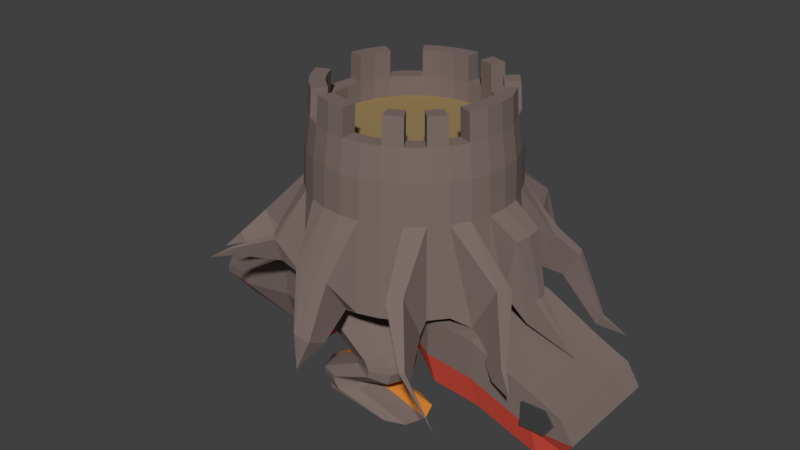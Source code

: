 # Source: Dinosaur_LC_Wood.blend  (saved by Blender 2.78.0; exported with 4.5.12 LTS)
import bpy
from mathutils import Matrix  # noqa: F401  (used for matrix-valued properties, if any)

bpy.ops.wm.read_factory_settings(use_empty=True)
scene = bpy.context.scene
scene.name = 'Scene'

# ---- collections
col_collection_1 = bpy.data.collections.new('Collection 1'); scene.collection.children.link(col_collection_1)

# ---- materials (node trees are filled in below, after node groups)
mat_orange_hide_large_carnivore_wood = bpy.data.materials.new('Orange Hide Large Carnivore Wood')
mat_orange_hide_large_carnivore_wood.alpha_threshold = 0.0
mat_orange_hide_large_carnivore_wood.use_transparent_shadow = False
mat_orange_hide_large_carnivore_wood.diffuse_color = (0.8, 0.288, 0.045, 1.0)
mat_orange_hide_large_carnivore_wood.roughness = 0.5
mat_orange_hide_large_carnivore_wood.specular_intensity = 0.0
mat_red_hide_large_carnivore_wood = bpy.data.materials.new('Red Hide Large Carnivore Wood')
mat_red_hide_large_carnivore_wood.alpha_threshold = 0.0
mat_red_hide_large_carnivore_wood.use_transparent_shadow = False
mat_red_hide_large_carnivore_wood.diffuse_color = (0.8, 0.096, 0.061, 1.0)
mat_red_hide_large_carnivore_wood.roughness = 0.5
mat_red_hide_large_carnivore_wood.specular_intensity = 0.0
mat_eyes_large_carnivore_wood = bpy.data.materials.new('Eyes Large Carnivore Wood')
mat_eyes_large_carnivore_wood.alpha_threshold = 0.0
mat_eyes_large_carnivore_wood.use_transparent_shadow = False
mat_eyes_large_carnivore_wood.diffuse_color = (0.06072, 0.06072, 0.06072, 1.0)
mat_eyes_large_carnivore_wood.roughness = 0.5
mat_green_hide_large_carnivore_wood = bpy.data.materials.new('Green Hide Large Carnivore Wood')
mat_green_hide_large_carnivore_wood.alpha_threshold = 0.0
mat_green_hide_large_carnivore_wood.use_transparent_shadow = False
mat_green_hide_large_carnivore_wood.diffuse_color = (0.08086, 0.281, 0.07478, 1.0)
mat_green_hide_large_carnivore_wood.roughness = 0.5
mat_green_hide_large_carnivore_wood.specular_intensity = 0.1
mat_green_hide_large_carnivore_wood.line_color = (0.0, 0.0, 0.0, 1.0)
mat_paler_hide_large_carnivore_wood = bpy.data.materials.new('Paler Hide Large Carnivore Wood')
mat_paler_hide_large_carnivore_wood.alpha_threshold = 0.0
mat_paler_hide_large_carnivore_wood.use_transparent_shadow = False
mat_paler_hide_large_carnivore_wood.diffuse_color = (0.1126, 0.448, 0.1624, 1.0)
mat_paler_hide_large_carnivore_wood.roughness = 0.5
mat_paler_hide_large_carnivore_wood.specular_intensity = 0.1
mat_underbelly_large_carnivore_wood = bpy.data.materials.new('Underbelly Large Carnivore Wood')
mat_underbelly_large_carnivore_wood.alpha_threshold = 0.0
mat_underbelly_large_carnivore_wood.use_transparent_shadow = False
mat_underbelly_large_carnivore_wood.diffuse_color = (0.5825, 0.8, 0.7083, 1.0)
mat_underbelly_large_carnivore_wood.roughness = 0.5
mat_underbelly_large_carnivore_wood.specular_intensity = 0.1
mat_underbelly__large_carnivore_wood = bpy.data.materials.new('Underbelly  Large Carnivore Wood')
mat_underbelly__large_carnivore_wood.alpha_threshold = 0.0
mat_underbelly__large_carnivore_wood.use_transparent_shadow = False
mat_underbelly__large_carnivore_wood.diffuse_color = (0.2303, 0.5058, 0.8, 1.0)
mat_underbelly__large_carnivore_wood.roughness = 0.5
mat_underbelly__large_carnivore_wood.specular_intensity = 0.1
mat_ironwood__large_carnivore_wood = bpy.data.materials.new('Ironwood  Large Carnivore Wood')
mat_ironwood__large_carnivore_wood.alpha_threshold = 0.0
mat_ironwood__large_carnivore_wood.use_transparent_shadow = False
mat_ironwood__large_carnivore_wood.diffuse_color = (0.208, 0.156, 0.141, 1.0)
mat_ironwood__large_carnivore_wood.specular_color = (1.0, 0.433, 0.302)
mat_ironwood__large_carnivore_wood.roughness = 0.5
mat_ironwood__large_carnivore_wood.specular_intensity = 0.25
mat_chipped_wood_large_carnivore_wood = bpy.data.materials.new('Chipped Wood Large Carnivore Wood')
mat_chipped_wood_large_carnivore_wood.alpha_threshold = 0.0
mat_chipped_wood_large_carnivore_wood.use_transparent_shadow = False
mat_chipped_wood_large_carnivore_wood.diffuse_color = (0.326, 0.228, 0.099, 1.0)
mat_chipped_wood_large_carnivore_wood.roughness = 0.5

# ---- material node trees

# ---- world
world_world = bpy.data.worlds.new('World'); scene.world = world_world
world_world.color = (0.05088, 0.05088, 0.05088)
world_world.use_sun_shadow = False
world_world.sun_shadow_jitter_overblur = 0.0
world_world.cycles.sampling_method = 'MANUAL'

# ---- meshes
me_cube = bpy.data.meshes.new('Cube')
me_cube.from_pydata([(5.855, 4.286, -1.543), (5.846, 5.035, 0.2577), (6.427, 4.127, -1.473), (6.41, 4.878, 0.3267), (6.954, 3.87, -1.359), (6.93, 4.624, 0.4389), (7.416, 3.523, -1.206), (11.31, 0.376, -3.38), (7.385, 4.282, 0.5898), (9.853, -0.1402, -1.374), (9.566, -0.1447, -2.378), (9.853, 0.4874, -1.374), (9.883, 0.1736, -1.383), (9.767, 0.1736, -2.485), (9.566, 0.4919, -2.378), (8.917, 0.6645, -1.179), (9.326, 0.6551, 0.9611), (8.981, 3.037e-07, -1.192), (9.389, 3.001e-07, 0.9476), (2.803, 3.698, 1.692), (2.709, 3.925, -1.792), (2.111, 3.328, 1.692), (1.974, 3.533, -1.792), (1.505, 2.83, 1.692), (1.331, 3.004, -1.792), (1.007, 2.224, 1.692), (0.8022, 2.361, -1.792), (0.6373, 1.532, 1.692), (0.4096, 1.626, -1.792), (0.4095, 0.7808, 1.692), (0.1678, 0.8289, -1.792), (0.3326, 3.865e-06, 1.692), (0.08619, 4.103e-06, -1.792), (0.4095, -0.7808, 1.692), (0.1678, -0.8289, -1.792), (0.6372, -1.532, 1.692), (0.4096, -1.626, -1.792), (1.007, -2.224, 1.692), (0.8022, -2.36, -1.792), (1.505, -2.83, 1.692), (1.331, -3.004, -1.792), (2.111, -3.328, 1.692), (1.974, -3.533, -1.792), (2.803, -3.698, 1.692), (2.709, -3.925, -1.792), (3.554, -3.925, 1.692), (3.506, -4.167, -1.792), (4.335, -4.002, 1.692), (4.335, -4.249, -1.792), (5.116, -3.925, 1.692), (5.164, -4.167, -1.792), (5.867, -3.698, 1.692), (5.961, -3.925, -1.792), (6.559, -3.328, 1.692), (6.695, -3.533, -1.792), (7.165, -2.83, 1.692), (7.339, -3.004, -1.792), (7.663, -2.224, 1.692), (7.868, -2.36, -1.792), (8.033, -1.532, 1.692), (8.26, -1.626, -1.792), (8.26, -0.7808, 1.692), (8.502, -0.8289, -1.792), (8.337, 3.022e-07, 1.692), (8.584, 3.208e-07, -1.792), (8.26, 0.7808, 1.692), (8.502, 0.8289, -1.792), (7.934, 1.573, 1.711), (8.324, 1.564, -1.763), (7.602, 2.283, 1.664), (7.971, 2.317, -1.813), (7.165, 2.83, 1.692), (7.339, 3.004, -1.792), (6.559, 3.328, 1.692), (6.695, 3.533, -1.792), (5.867, 3.698, 1.692), (5.961, 3.925, -1.792), (5.116, 3.925, 1.692), (5.164, 4.167, -1.792), (4.335, 4.002, 1.692), (4.335, 4.249, -1.792), (8.917, -0.6645, -1.179), (9.326, -0.6551, 0.9611), (3.506, 4.167, -1.792), (3.554, 3.925, 1.692), (6.628, 5.711, -1.861), (6.492, 5.398, -2.6), (6.732, 5.332, -2.616), (6.865, 5.645, -1.877), (6.956, 5.224, -2.61), (7.086, 5.539, -1.871), (7.158, 5.08, -2.583), (7.285, 5.397, -1.845), (9.281, 2.578, -1.676), (9.146, 2.906, -1.6), (7.204, 6.037, -3.631), (9.79, 2.938, -0.608), (8.113, 2.461, -1.184), (9.003, 2.504, 0.186), (8.299, 2.008, -1.289), (9.186, 2.058, 0.08199), (9.923, 2.614, -0.6833), (10.99, 2.784, -2.956), (10.73, 2.77, -3.351), (10.94, 2.913, -2.926), (10.68, 2.9, -3.321), (7.269, -4.168, -0.4043), (11.71, 3.336, -3.721), (6.815, -3.644, -2.435), (6.79, -4.521, -0.5788), (7.301, -3.286, -2.258), (9.346, -1.75, -0.4394), (8.393, -1.776, -2.258), (9.602, -1.203, -0.5799), (8.653, -1.221, -2.4), (10.39, -2.502, -2.715), (10.05, -2.508, -3.365), (9.956, -2.706, -3.314), (10.3, -2.697, -2.665), (7.968, -4.944, -3.121), (8.121, -4.832, -3.065), (10.92, -3.052, -3.399), (8.111, -5.109, -2.483), (7.96, -5.219, -2.538), (3.62, -5.092, -0.3821), (3.106, -4.013, -1.734), (3.12, -4.968, -0.2957), (10.36, -6.396, -3.107), (3.612, -4.139, -1.821), (4.139, -5.134, -0.4112), (4.139, -4.181, -1.851), (4.658, -5.092, -0.3821), (4.665, -4.139, -1.821), (4.493, -6.134, -2.225), (4.746, -6.122, -2.202), (4.493, -5.387, -2.614), (4.236, -5.375, -2.591), (4.239, -6.122, -2.202), (3.989, -5.342, -2.524), (3.996, -6.09, -2.136), (4.75, -5.375, -2.591), (-0.7323, 0.4678, 0.01245), (2.911, 4.939, -0.1102), (2.904, 4.41, -1.594), (2.456, 4.81, -0.06098), (2.442, 4.279, -1.544), (2.017, 4.066, -1.463), (2.036, 4.601, 0.01897), (4.252, -6.286, -3.426), (-0.3526, 2.679, 0.1393), (0.374, 2.6, -1.165), (0.1619, 2.181, -1.252), (-0.5524, 2.285, 0.05682), (2.026, 5.501, -2.764), (-0.4086, 0.4678, -1.14), (-0.3736, 0.8483, -1.127), (-0.6994, 0.8262, 0.02516), (-1.375, 3.214, -1.49), (-0.8803, 3.201, -1.995), (-1.463, 3.037, -1.569), (-0.9745, 3.014, -2.08), (-0.5024, -2.177, -1.428), (5.006, 6.486, -1.554), (4.665, 5.449, -0.261), (-1.768, 3.683, -2.382), (-1.793, 0.4982, -0.7057), (-1.56, 0.5056, -1.035), (-1.802, 0.3775, -0.7135), (-1.57, 0.3775, -1.043), (4.665, 4.851, -1.281), (5.041, 4.821, -1.259), (-2.398, 0.5275, -1.378), (5.019, 5.421, -0.2406), (-0.3722, -2.497, -1.318), (-1.037, -2.437, -0.3988), (-1.16, -2.136, -0.5032), (-0.5826, -1.83, -1.497), (-1.235, -1.809, -0.5675), (-1.881, -2.836, -1.435), (-1.636, -2.844, -1.784), (-1.853, -2.959, -1.411), (-1.606, -2.974, -1.758), (-1.807, -3.072, -1.372), (-1.557, -3.094, -1.716), (-0.3402, -4.854, -0.7843), (1.03, -3.987, -0.1162), (0.9566, -3.619, -1.147), (1.227, -3.823, -1.236), (-2.534, -3.285, -2.138), (1.285, -4.179, -0.1996), (-0.3621, -4.744, -1.092), (-0.2641, -4.911, -0.8092), (-0.2813, -4.805, -1.119), (3.566, -3.867, 3.224), (-0.8709, -5.484, -1.146), (2.826, -3.642, 3.224), (2.145, -3.278, 3.224), (4.335, -3.943, 3.224), (0.6925, 1.509, 3.224), (0.4681, 0.7693, 3.224), (5.104, -3.867, 3.224), (1.547, -2.788, 3.224), (5.844, -3.642, 3.224), (6.526, -3.278, 3.224), (1.057, 2.191, 3.224), (7.123, -2.788, 3.224), (1.057, -2.19, 3.224), (7.613, -2.19, 3.224), (7.978, -1.509, 3.224), (1.547, 2.788, 3.224), (8.202, -0.769, 3.224), (0.6925, -1.509, 3.224), (8.278, 0.0001376, 3.224), (8.202, 0.7693, 3.224), (2.145, 3.278, 3.224), (7.881, 1.55, 3.243), (0.4681, -0.769, 3.224), (7.553, 2.249, 3.196), (7.123, 2.788, 3.224), (2.826, 3.643, 3.224), (6.526, 3.278, 3.224), (0.3924, 0.0001411, 3.224), (5.844, 3.643, 3.224), (5.104, 3.867, 3.224), (3.566, 3.867, 3.224), (4.335, 3.943, 3.224), (5.776, -3.478, 4.438), (6.427, -3.13, 4.438), (5.07, -3.692, 4.438), (1.673, -2.662, 4.438), (2.244, -3.13, 4.438), (4.335, -3.765, 4.438), (0.857, 1.441, 4.438), (0.6427, 0.7347, 4.438), (3.601, -3.692, 4.438), (2.894, -3.478, 4.438), (1.205, 2.092, 4.438), (6.997, -2.662, 4.438), (1.205, -2.091, 4.438), (7.465, -2.091, 4.438), (7.813, -1.44, 4.438), (1.673, 2.662, 4.438), (8.028, -0.7342, 4.438), (0.857, -1.44, 4.438), (8.1, 0.0002463, 4.438), (8.028, 0.7347, 4.438), (2.244, 3.131, 4.438), (7.721, 1.48, 4.456), (0.6427, -0.7342, 4.438), (7.408, 2.147, 4.411), (6.997, 2.662, 4.438), (2.894, 3.478, 4.438), (6.427, 3.131, 4.438), (0.5704, 0.0002497, 4.438), (5.776, 3.478, 4.438), (5.07, 3.693, 4.438), (3.601, 3.693, 4.438), (4.335, 3.765, 4.438), (5.545, -2.921, 4.437), (6.092, -2.628, 4.437), (4.952, -3.1, 4.437), (2.1, -2.235, 4.437), (2.579, -2.628, 4.437), (4.335, -3.161, 4.437), (1.414, 1.21, 4.437), (1.234, 0.617, 4.437), (3.718, -3.1, 4.437), (3.125, -2.921, 4.437), (1.707, 1.757, 4.437), (6.571, -2.235, 4.437), (1.707, -1.756, 4.437), (6.964, -1.756, 4.437), (7.256, -1.21, 4.437), (2.1, 2.236, 4.437), (7.436, -0.6165, 4.437), (1.414, -1.21, 4.437), (7.497, 0.0002463, 4.437), (7.436, 0.617, 4.437), (2.579, 2.629, 4.437), (7.178, 1.243, 4.452), (1.234, -0.6165, 4.437), (6.916, 1.803, 4.415), (6.571, 2.236, 4.437), (3.125, 2.921, 4.437), (6.092, 2.629, 4.437), (1.174, 0.0002491, 4.437), (5.545, 2.921, 4.437), (4.952, 3.101, 4.437), (3.718, 3.101, 4.437), (4.335, 3.162, 4.437), (5.545, -2.921, 3.657), (6.091, -2.628, 3.657), (4.952, -3.101, 3.657), (2.1, -2.235, 3.657), (2.579, -2.628, 3.657), (4.335, -3.161, 3.657), (1.414, 1.21, 3.657), (1.234, 0.6169, 3.657), (3.718, -3.101, 3.657), (3.125, -2.921, 3.657), (1.706, 1.757, 3.657), (6.571, -2.235, 3.657), (1.706, -1.756, 3.657), (6.964, -1.756, 3.657), (7.256, -1.21, 3.657), (2.1, 2.236, 3.657), (7.436, -0.6166, 3.657), (1.414, -1.21, 3.657), (7.496, 0.0001303, 3.657), (7.436, 0.6169, 3.657), (2.579, 2.629, 3.657), (7.178, 1.243, 3.672), (1.234, -0.6166, 3.657), (6.916, 1.803, 3.635), (6.571, 2.236, 3.657), (3.125, 2.921, 3.657), (6.091, 2.629, 3.657), (1.174, 0.0001331, 3.657), (5.545, 2.921, 3.657), (4.952, 3.101, 3.657), (3.718, 3.101, 3.657), (4.335, 3.162, 3.657), (5.751, -3.415, 5.482), (6.389, -3.073, 5.482), (1.726, -2.614, 5.482), (2.286, -3.073, 5.482), (0.9259, 1.411, 5.482), (0.7157, 0.7178, 5.482), (3.617, -3.625, 5.482), (4.338, -3.696, 5.482), (2.924, -3.415, 5.482), (1.267, 2.049, 5.482), (1.267, -2.054, 5.482), (6.949, -2.614, 5.482), (7.408, -2.054, 5.482), (7.75, -1.416, 5.482), (7.96, -0.7231, 5.482), (0.9259, -1.416, 5.482), (8.031, -0.002695, 5.482), (7.96, 0.7178, 5.482), (7.659, 1.449, 5.5), (7.352, 2.103, 5.456), (6.949, 2.609, 5.482), (2.924, 3.409, 5.482), (2.286, 3.068, 5.482), (5.751, 3.409, 5.482), (5.058, 3.619, 5.482), (3.617, 3.619, 5.482), (4.338, 3.69, 5.482), (5.524, -2.868, 5.482), (6.061, -2.581, 5.482), (2.145, -2.195, 5.482), (2.615, -2.581, 5.482), (1.473, 1.184, 5.482), (1.296, 0.6023, 5.482), (3.733, -3.044, 5.482), (4.338, -3.104, 5.482), (3.151, -2.868, 5.482), (1.759, 1.72, 5.482), (1.759, -1.726, 5.482), (6.53, -2.195, 5.482), (6.916, -1.726, 5.482), (7.203, -1.189, 5.482), (7.379, -0.6077, 5.482), (1.473, -1.189, 5.482), (7.439, -0.002695, 5.482), (7.379, 0.6023, 5.482), (7.126, 1.216, 5.496), (6.869, 1.766, 5.46), (6.53, 2.19, 5.482), (3.151, 2.862, 5.482), (2.615, 2.576, 5.482), (5.524, 2.862, 5.482), (4.943, 3.039, 5.482), (3.733, 3.039, 5.482), (4.338, 3.098, 5.482), (5.169, 2.032, -3.22), (4.335, -1.626, -1.792), (4.391, -4.161, -1.837), (4.334, 1.595, -1.778), (4.395, -4.277, -1.909), (3.506, -1.626, -1.792), (4.336, -1.615, -3.238), (3.507, 1.602, -1.781), (5.165, -2.045, -3.238), (5.167, 1.589, -1.774), (5.164, -1.626, -1.792), (2.709, 2.935e-06, -1.792), (2.709, -1.626, -1.792), (2.709, 0.8289, -1.792), (2.709, -0.8289, -1.792), (2.707, 1.608, -1.784), (5.961, -1.626, -1.792), (5.963, 1.583, -1.771), (5.961, 1.488e-06, -1.792), (5.961, 0.8289, -1.792), (5.961, -0.8289, -1.792), (5.165, -1.647, -4.193), (5.165, 0.6844, -4.193), (5.165, -2.052, -2.213), (4.336, -1.62, -2.213), (5.165, -0.6562, -4.193), (5.169, 1.65, -4.176), (4.336, 1.304, -4.179), (4.337, -0.6562, -4.193), (5.168, 2.026, -2.195), (4.335, 1.602, -2.199), (4.337, -1.301, -4.193), (3.507, -1.62, -2.213), (4.337, 0.6844, -4.193), (4.337, 0.01412, -4.193), (3.507, 1.608, -2.202), (5.962, 0.8352, -2.213), (5.963, 2.018, -2.192), (5.962, -2.052, -2.213), (5.962, -0.8226, -2.213), (5.962, 0.006304, -2.213), (2.71, 0.006306, -2.213), (2.726, -1.974, -1.913), (2.71, 0.8352, -2.213), (2.71, -0.8226, -2.213), (2.724, 1.967, -1.903), (4.335, 1.607, -3.223), (3.698, -1.967, -3.161), (3.698, 1.965, -3.147), (-5.026, -0.8007, -4.456), (5.964, 2.024, -3.217), (5.962, -2.045, -3.238), (-0.1357, -1.21, -2.327), (-0.1357, -2.382, -2.327), (-0.1344, -2.374, -3.833), (2.726, -1.967, -3.161), (8.812, 2.344, -3.802), (8.81, 2.337, -2.296), (2.724, 1.973, -3.151), (5.165, 0.01412, -4.193), (3.508, 0.01412, -4.193), (3.698, -1.585, -4.326), (3.508, 0.6844, -4.193), (3.508, -0.6562, -4.193), (3.699, 1.596, -4.312), (5.963, 0.6844, -4.193), (5.964, 1.644, -4.173), (5.963, -1.647, -4.193), (5.963, -0.6562, -4.193), (5.963, 0.01412, -4.193), (2.711, 0.01412, -4.193), (2.727, -1.585, -4.326), (2.711, 0.6844, -4.193), (2.711, -0.6562, -4.193), (2.725, 1.602, -4.315), (6.908, 2.337, -2.107), (6.909, 2.344, -3.613), (1.577, -2.893, -3.656), (1.576, -2.902, -1.821), (1.766, -1.21, -2.138), (10.91, 2.434, -4.862), (11.31, 0.00446, -3.48), (1.766, 0.009368, -2.138), (1.766, 1.228, -2.138), (11.31, 1.15, -3.48), (10.91, -2.344, -3.887), (6.905, 1.228, -2.138), (6.905, 0.009366, -2.138), (11.32, 2.198, -4.866), (1.573, 2.902, -3.641), (1.572, 2.893, -1.806), (11.32, 2.191, -3.451), (6.905, -1.21, -2.138), (6.905, -2.382, -2.138), (6.906, -2.374, -3.644), (1.767, -0.9648, -5.05), (1.767, 0.02086, -5.05), (1.767, 1.007, -5.05), (1.574, 2.355, -5.354), (6.906, -1.913, -5.05), (6.909, 1.903, -5.019), (6.906, 1.007, -5.05), (6.906, 0.02086, -5.05), (6.906, -0.9648, -5.05), (1.578, -2.331, -5.369), (-4.469, -1.572, -4.456), (-0.1357, 0.009368, -2.327), (-0.1357, 1.228, -2.327), (-4.468, -1.567, -4.719), (-2.837, -1.043, -3.924), (8.805, 1.228, -2.327), (8.805, 0.009366, -2.327), (-2.837, -2.05, -3.924), (-0.1394, 2.381, -3.82), (-0.1408, 2.374, -2.314), (-2.835, -2.044, -4.505), (8.805, -1.21, -2.327), (8.805, -2.382, -2.327), (8.806, -2.374, -3.833), (-0.1331, -0.9648, -5.238), (-0.1331, 0.02086, -5.238), (-0.1331, 1.007, -5.238), (-0.1381, 1.933, -5.226), (8.808, -1.913, -5.238), (8.813, 1.903, -5.208), (8.808, 1.007, -5.238), (8.808, 0.02086, -5.238), (8.808, -0.9648, -5.238), (-0.1331, -1.913, -5.238), (10.91, -2.344, -4.862), (11.31, -1.141, -3.48), (11.31, -2.242, -3.48), (11.31, -2.235, -4.895), (11.32, -1.802, -6.216), (11.32, 1.784, -6.187), (11.32, 0.9415, -6.216), (11.32, 0.01526, -6.216), (11.32, -0.9109, -6.216), (12.44, 0.003022, -3.963), (-2.836, 0.004901, -3.924), (-2.837, 1.052, -3.924), (12.97, -2.237, -4.823), (-2.84, 2.043, -4.501), (-2.841, 2.037, -3.919), (-2.834, -0.8323, -5.049), (-2.834, 0.01478, -5.049), (-2.834, 0.8619, -5.049), (-2.839, 1.658, -5.044), (-2.834, -1.647, -5.049), (-5.272, 0.001086, -4.456), (-5.026, 0.8029, -4.456), (-4.471, 1.561, -4.717), (-4.472, 1.556, -4.454), (-5.024, -0.6397, -4.964), (-5.27, 0.008645, -4.964), (-5.024, 0.657, -4.964), (-4.47, 1.266, -4.962), (-4.467, -1.263, -4.964), (12.44, 1.148, -3.963), (-5.735, 0.003401, -4.713), (12.97, 1.155, -4.823), (12.98, 2.196, -4.805), (12.44, -2.244, -3.963), (12.44, -1.142, -3.963), (12.45, 2.19, -3.946), (12.97, -1.135, -4.823), (12.97, 0.009835, -4.823), (12.44, -1.803, -5.625), (12.45, 1.782, -5.608), (12.44, 0.94, -5.625), (12.44, 0.01382, -5.625), (12.44, -0.9124, -5.625), (10.91, 2.434, -3.887), (11.88, -2.344, -4.862), (11.88, -2.344, -3.887), (11.88, 2.434, -4.862), (11.88, 2.434, -3.887), (10.91, -2.344, -4.374), (10.91, 2.434, -4.374), (12.2, 2.434, -4.374), (12.2, -2.344, -4.374), (2.362, 1.085, -3.303), (1.951, 1.198, -2.862), (2.362, 3.082, -3.303), (1.951, 2.97, -2.862), (3.983, 1.085, -2.629), (3.389, 1.198, -2.264), (3.983, 3.082, -2.629), (3.389, 2.97, -2.264), (2.048, 2.084, -3.434), (1.673, 2.084, -2.977), (4.296, 2.084, -2.499), (3.667, 2.084, -2.148), (3.172, 3.468, -2.966), (2.67, 3.312, -2.563), (3.172, 0.6994, -2.966), (2.67, 0.8558, -2.563), (2.431, 2.084, -2.371), (3.942, 2.313, -4.66), (2.431, 1.47, -2.371), (1.933, 2.084, -2.578), (2.431, 2.698, -2.371), (2.93, 2.084, -2.163), (2.579, 2.084, -3.791), (2.876, 1.136, -3.667), (3.646, 3.399, -3.347), (2.876, 3.032, -3.667), (4.714, 2.084, -2.903), (4.416, 3.032, -3.027), (3.646, 0.769, -3.347), (4.416, 1.136, -3.027), (3.901, 2.313, -4.704), (4.188, 1.529, -4.558), (4.824, 3.4, -4.294), (4.188, 3.097, -4.558), (5.706, 2.313, -3.927), (5.46, 3.097, -4.029), (4.824, 1.226, -4.294), (5.46, 1.529, -4.029), (3.937, 2.313, -4.733), (4.193, 1.529, -4.655), (4.946, 3.4, -4.531), (4.193, 3.097, -4.655), (5.991, 2.313, -4.358), (5.699, 3.097, -4.406), (4.946, 1.226, -4.531), (5.699, 1.529, -4.406), (3.923, 2.313, -4.765), (4.239, 1.529, -4.725), (5.022, 3.4, -4.705), (4.239, 3.097, -4.725), (6.108, 2.313, -4.677), (5.805, 3.097, -4.684), (5.022, 1.226, -4.705), (5.805, 1.529, -4.684), (2.272, 2.313, -5.648), (4.207, 1.529, -4.825), (4.943, 3.4, -4.981), (4.207, 3.097, -4.825), (5.964, 2.313, -5.196), (5.679, 3.097, -5.136), (4.943, 1.226, -4.981), (5.679, 1.529, -5.136), (2.574, 1.529, -5.648), (3.354, 3.4, -5.648), (2.574, 3.097, -5.648), (4.435, 2.313, -5.648), (4.134, 3.097, -5.648), (3.354, 1.226, -5.648), (4.134, 1.529, -5.648), (2.201, 2.313, -5.809), (2.201, 2.313, -5.712), (2.502, 1.529, -5.712), (3.282, 3.4, -5.712), (2.502, 3.097, -5.712), (4.364, 2.313, -5.712), (4.062, 3.097, -5.712), (3.282, 1.226, -5.712), (4.062, 1.529, -5.712), (2.274, 2.313, -6.06), (2.502, 1.529, -5.809), (3.282, 3.4, -5.809), (2.502, 3.097, -5.809), (4.364, 2.313, -5.809), (4.062, 3.097, -5.809), (3.282, 1.226, -5.809), (4.062, 1.529, -5.809), (2.499, 2.313, -6.398), (2.572, 1.529, -6.033), (3.342, 3.4, -5.962), (2.572, 3.097, -6.033), (4.41, 2.313, -5.864), (4.112, 3.097, -5.891), (3.342, 1.226, -5.962), (4.112, 1.529, -5.891), (2.561, 2.313, -6.535), (2.774, 1.529, -6.328), (3.488, 3.4, -6.145), (2.774, 3.097, -6.328), (4.476, 2.313, -5.892), (4.201, 3.097, -5.963), (3.488, 1.226, -6.145), (4.201, 1.529, -5.963), (2.362, -1.106, -3.303), (2.862, 1.529, -6.535), (5.744, 3.4, -6.535), (2.862, 3.097, -6.535), (6.825, 2.313, -6.535), (6.524, 3.097, -6.535), (5.744, 1.226, -6.535), (6.524, 1.529, -6.535), (5.744, 2.313, -6.535), (1.951, -1.219, -2.862), (2.362, -3.103, -3.303), (1.951, -2.99, -2.862), (3.983, -1.106, -2.629), (3.389, -1.219, -2.264), (3.983, -3.103, -2.629), (3.389, -2.99, -2.264), (2.048, -2.105, -3.434), (1.673, -2.105, -2.977), (4.296, -2.105, -2.499), (3.667, -2.105, -2.148), (3.172, -3.489, -2.966), (2.67, -3.333, -2.563), (3.172, -0.72, -2.966), (2.67, -0.8764, -2.563), (2.431, -2.105, -2.371), (3.942, -2.334, -4.66), (2.431, -1.49, -2.371), (1.933, -2.105, -2.578), (2.431, -2.719, -2.371), (2.93, -2.105, -2.163), (2.579, -2.105, -3.791), (2.876, -1.156, -3.667), (3.646, -3.419, -3.347), (2.876, -3.053, -3.667), (4.714, -2.105, -2.903), (4.416, -3.053, -3.027), (3.646, -0.7896, -3.347), (4.416, -1.156, -3.027), (3.901, -2.334, -4.704), (4.188, -1.55, -4.558), (4.824, -3.42, -4.294), (4.188, -3.117, -4.558), (5.706, -2.334, -3.927), (5.46, -3.117, -4.029), (4.824, -1.247, -4.294), (5.46, -1.55, -4.029), (3.937, -2.334, -4.733), (4.193, -1.55, -4.655), (4.946, -3.42, -4.531), (4.193, -3.117, -4.655), (5.991, -2.334, -4.358), (5.699, -3.117, -4.406), (4.946, -1.247, -4.531), (5.699, -1.55, -4.406), (3.923, -2.334, -4.765), (4.239, -1.55, -4.725), (5.022, -3.42, -4.705), (4.239, -3.117, -4.725), (6.108, -2.334, -4.677), (5.805, -3.117, -4.684), (5.022, -1.247, -4.705), (5.805, -1.55, -4.684), (2.272, -2.334, -5.648), (4.207, -1.55, -4.825), (4.943, -3.42, -4.981), (4.207, -3.117, -4.825), (5.964, -2.334, -5.196), (5.679, -3.117, -5.136), (4.943, -1.247, -4.981), (5.679, -1.55, -5.136), (2.574, -1.55, -5.648), (3.354, -3.42, -5.648), (2.574, -3.117, -5.648), (4.435, -2.334, -5.648), (4.134, -3.117, -5.648), (3.354, -1.247, -5.648), (4.134, -1.55, -5.648), (2.201, -2.334, -5.809), (2.201, -2.334, -5.712), (2.502, -1.55, -5.712), (3.282, -3.42, -5.712), (2.502, -3.117, -5.712), (4.364, -2.334, -5.712), (4.062, -3.117, -5.712), (3.282, -1.247, -5.712), (4.062, -1.55, -5.712), (2.274, -2.334, -6.06), (2.502, -1.55, -5.809), (3.282, -3.42, -5.809), (2.502, -3.117, -5.809), (4.364, -2.334, -5.809), (4.062, -3.117, -5.809), (3.282, -1.247, -5.809), (4.062, -1.55, -5.809), (2.499, -2.334, -6.398), (2.572, -1.55, -6.033), (3.342, -3.42, -5.962), (2.572, -3.117, -6.033), (4.41, -2.334, -5.864), (4.112, -3.117, -5.891), (3.342, -1.247, -5.962), (4.112, -1.55, -5.891), (2.561, -2.334, -6.535), (2.774, -1.55, -6.328), (3.488, -3.42, -6.145), (2.774, -3.117, -6.328), (4.476, -2.334, -5.892), (4.201, -3.117, -5.963), (3.488, -1.247, -6.145), (4.201, -1.55, -5.963), (2.862, -1.55, -6.535), (5.744, -3.42, -6.535), (2.862, -3.117, -6.535), (6.825, -2.334, -6.535), (6.524, -3.117, -6.535), (5.744, -1.247, -6.535), (6.524, -1.55, -6.535), (5.744, -2.334, -6.535)], [], [(38, 37, 174, 173), (57, 58, 112, 111), (75, 73, 5, 3), (74, 76, 2, 4), (73, 71, 8, 5), (62, 61, 59, 60), (33, 34, 176, 177), (1, 3, 88, 85), (16, 18, 12, 11), (64, 66, 15, 17), (62, 64, 17, 81), (12, 9, 7), (76, 78, 0, 2), (13, 14, 7), (54, 53, 51, 52), (58, 60, 114, 112), (58, 57, 55, 56), (71, 72, 6, 8), (61, 62, 81, 82), (68, 67, 65, 66), (32, 31, 141, 154), (11, 12, 7), (9, 10, 7), (14, 11, 7), (34, 33, 31, 32), (70, 69, 98, 97), (30, 29, 27, 28), (26, 28, 151, 150), (63, 61, 82, 18), (49, 47, 129, 131), (52, 51, 49, 50), (26, 25, 23, 24), (66, 65, 16, 15), (65, 63, 18, 16), (48, 50, 132, 378, 130), (46, 48, 130, 128), (2, 0, 86, 87), (10, 13, 7), (81, 17, 13, 10), (78, 77, 1, 0), (24, 23, 21, 22), (3, 5, 90, 88), (82, 81, 10, 9), (44, 43, 41, 42), (72, 74, 4, 6), (72, 71, 69, 70), (83, 20, 145, 143), (20, 22, 146, 145), (17, 15, 14, 13), (42, 41, 189, 187), (18, 82, 9, 12), (40, 39, 37, 38), (15, 16, 11, 14), (69, 71, 218, 217), (83, 84, 79, 80), (79, 77, 172, 163), (56, 54, 52, 392, 60, 58), (77, 75, 3, 1), (89, 87, 95), (90, 92, 95), (87, 86, 95), (5, 8, 92, 90), (4, 2, 87, 89), (8, 6, 91, 92), (6, 4, 89, 91), (0, 1, 85, 86), (96, 101, 102, 104), (67, 68, 99, 100), (69, 67, 100, 98), (85, 88, 95), (86, 85, 95), (92, 91, 95), (91, 89, 95), (88, 90, 95), (68, 70, 97, 99), (98, 100, 101, 96), (97, 98, 96, 94), (100, 99, 93, 101), (99, 97, 94, 93), (105, 104, 107), (93, 94, 105, 103), (101, 93, 103, 102), (94, 96, 104, 105), (109, 108, 119, 123), (103, 105, 107), (102, 103, 107), (104, 102, 107), (113, 111, 118, 115), (54, 56, 110, 108), (55, 53, 109, 106), (60, 59, 113, 114), (53, 54, 108, 109), (56, 55, 106, 110), (59, 57, 111, 113), (117, 116, 121), (114, 113, 115, 116), (111, 112, 117, 118), (112, 114, 116, 117), (110, 106, 122, 120), (115, 118, 121), (116, 115, 121), (118, 117, 121), (123, 119, 127), (106, 109, 123, 122), (108, 110, 120, 119), (126, 125, 138, 139), (119, 120, 127), (120, 122, 127), (122, 123, 127), (130, 378, 380, 132, 140, 135), (129, 124, 137, 133), (44, 46, 128, 125), (45, 43, 126, 124), (50, 49, 131, 132), (43, 44, 125, 126), (47, 45, 124, 129), (135, 140, 148), (133, 137, 148), (138, 136, 148), (132, 131, 134, 140), (128, 130, 135, 136), (131, 129, 133, 134), (124, 126, 139, 137), (125, 128, 136, 138), (21, 19, 144, 147), (19, 84, 142, 144), (142, 143, 153), (137, 139, 148), (136, 135, 148), (134, 133, 148), (140, 134, 148), (139, 138, 148), (143, 145, 153), (84, 83, 143, 142), (22, 21, 147, 146), (27, 25, 149, 152), (150, 151, 160, 158), (146, 147, 153), (147, 144, 153), (144, 142, 153), (145, 146, 153), (156, 155, 166, 165), (30, 32, 154, 155), (31, 29, 156, 141), (29, 30, 155, 156), (28, 27, 152, 151), (25, 26, 150, 149), (160, 159, 164), (152, 149, 157, 159), (151, 152, 159, 160), (149, 150, 158, 157), (77, 78, 170, 172), (159, 157, 164), (158, 160, 164), (157, 158, 164), (165, 166, 171), (154, 141, 167, 168), (141, 156, 165, 167), (155, 154, 168, 166), (80, 79, 163, 169), (168, 167, 171), (167, 165, 171), (166, 168, 171), (78, 80, 169, 170), (169, 163, 162), (174, 175, 180, 182), (172, 170, 162), (163, 172, 162), (170, 169, 162), (176, 161, 181, 179), (36, 38, 173, 161), (34, 36, 161, 176), (35, 33, 177, 175), (37, 35, 175, 174), (183, 182, 188), (180, 178, 188), (161, 173, 183, 181), (175, 177, 178, 180), (177, 176, 179, 178), (173, 174, 182, 183), (40, 42, 187, 186), (39, 40, 186, 185), (182, 180, 188), (179, 181, 188), (178, 179, 188), (181, 183, 188), (186, 187, 192, 190), (41, 39, 185, 189), (192, 191, 194), (185, 186, 190, 184), (187, 189, 191, 192), (189, 185, 184, 191), (47, 49, 200, 197), (184, 190, 194), (190, 192, 194), (191, 184, 194), (204, 198, 232, 236), (31, 33, 216, 221), (51, 53, 203, 202), (73, 75, 222, 220), (37, 39, 201, 206), (84, 19, 219, 224), (55, 57, 207, 205), (23, 25, 204, 209), (77, 79, 225, 223), (59, 61, 210, 208), (63, 65, 213, 212), (33, 35, 211, 216), (45, 47, 197, 193), (67, 69, 217, 215), (39, 41, 196, 201), (19, 21, 214, 219), (49, 51, 202, 200), (71, 73, 220, 218), (25, 27, 198, 204), (75, 77, 223, 222), (53, 55, 205, 203), (29, 31, 221, 199), (57, 59, 208, 207), (35, 37, 206, 211), (61, 63, 212, 210), (41, 43, 195, 196), (21, 23, 209, 214), (43, 45, 193, 195), (65, 67, 215, 213), (27, 29, 199, 198), (79, 84, 224, 225), (282, 281, 368, 369), (217, 218, 250, 249), (203, 205, 237, 227), (202, 203, 227, 226), (219, 214, 246, 251), (206, 201, 229, 238), (200, 202, 226, 228), (218, 220, 252, 250), (205, 207, 239, 237), (201, 196, 230, 229), (221, 216, 248, 253), (207, 208, 240, 239), (197, 200, 228, 231), (220, 222, 254, 252), (209, 204, 236, 241), (198, 199, 233, 232), (222, 223, 255, 254), (208, 210, 242, 240), (224, 219, 251, 256), (211, 206, 238, 243), (193, 197, 231, 234), (223, 225, 257, 255), (210, 212, 244, 242), (195, 193, 234, 235), (199, 221, 253, 233), (212, 213, 245, 244), (196, 195, 235, 230), (225, 224, 256, 257), (214, 209, 241, 246), (213, 215, 247, 245), (216, 211, 243, 248), (215, 217, 249, 247), (272, 274, 306, 304), (253, 248, 280, 285), (239, 240, 272, 271), (252, 254, 286, 284), (241, 236, 268, 273), (235, 234, 328, 330), (234, 231, 329, 328), (257, 256, 347, 348), (228, 226, 258, 260), (279, 277, 366, 367), (232, 233, 327, 326), (277, 276, 365, 366), (255, 257, 289, 287), (255, 287, 373, 346), (231, 228, 260, 263), (233, 253, 285, 265), (229, 230, 325, 324), (256, 251, 343, 347), (276, 274, 363, 365), (246, 241, 273, 278), (258, 226, 322, 349), (254, 255, 346, 345), (270, 275, 364, 359), (248, 243, 275, 280), (230, 235, 267, 262), (247, 249, 281, 279), (227, 259, 350, 323), (226, 227, 323, 322), (227, 237, 269, 259), (274, 272, 362, 363), (268, 236, 331, 358), (250, 252, 284, 282), (303, 304, 306, 308, 309, 311, 313, 314, 316, 318, 319, 321, 320, 315, 310, 305, 300, 296, 297, 317, 312, 307, 302, 293, 294, 299, 298, 295, 292, 290, 291, 301), (260, 258, 290, 292), (288, 283, 315, 320), (275, 270, 302, 307), (261, 262, 294, 293), (287, 289, 321, 319), (274, 276, 308, 306), (263, 260, 292, 295), (265, 285, 317, 297), (276, 277, 309, 308), (264, 265, 297, 296), (289, 288, 320, 321), (278, 273, 305, 310), (266, 263, 295, 298), (277, 279, 311, 309), (267, 266, 298, 299), (280, 275, 307, 312), (262, 267, 299, 294), (279, 281, 313, 311), (268, 264, 296, 300), (281, 282, 314, 313), (259, 269, 301, 291), (283, 278, 310, 315), (270, 261, 293, 302), (282, 284, 316, 314), (269, 271, 303, 301), (285, 280, 312, 317), (271, 272, 304, 303), (284, 286, 318, 316), (273, 268, 300, 305), (258, 259, 291, 290), (286, 287, 319, 318), (333, 334, 361, 360), (322, 323, 350, 349), (345, 346, 373, 372), (335, 336, 363, 362), (347, 343, 370, 374), (337, 332, 359, 364), (324, 325, 352, 351), (336, 338, 365, 363), (338, 339, 366, 365), (326, 327, 354, 353), (348, 347, 374, 375), (328, 329, 356, 355), (339, 340, 367, 366), (330, 328, 355, 357), (331, 326, 353, 358), (341, 342, 369, 368), (343, 344, 371, 370), (332, 324, 351, 359), (236, 232, 326, 331), (275, 243, 337, 364), (278, 283, 370, 371), (230, 262, 352, 325), (238, 229, 324, 332), (237, 239, 334, 333), (289, 257, 348, 375), (259, 258, 349, 350), (287, 286, 372, 373), (231, 263, 356, 329), (283, 288, 374, 370), (262, 261, 351, 352), (240, 242, 336, 335), (233, 265, 354, 327), (243, 238, 332, 337), (265, 264, 353, 354), (242, 244, 338, 336), (288, 289, 375, 374), (263, 266, 355, 356), (244, 245, 339, 338), (246, 278, 371, 344), (239, 271, 361, 334), (266, 267, 357, 355), (269, 237, 333, 360), (245, 247, 340, 339), (247, 279, 367, 340), (264, 268, 358, 353), (267, 235, 330, 357), (281, 249, 341, 368), (272, 240, 335, 362), (261, 270, 359, 351), (249, 250, 342, 341), (250, 282, 369, 342), (286, 254, 345, 372), (271, 269, 360, 361), (251, 246, 344, 343), (426, 413, 451, 452), (64, 394, 395, 66), (62, 396, 394, 64), (66, 395, 393, 68), (60, 392, 396, 62), (68, 393, 76, 74, 72, 70), (379, 385, 405, 406), (392, 386, 399, 414), (387, 389, 419, 417), (132, 380, 378), (80, 379, 383, 83), (385, 393, 413, 405), (383, 379, 406, 411), (83, 383, 391, 20), (395, 394, 416, 412), (391, 383, 411, 421), (396, 392, 414, 415), (381, 46, 44, 388), (386, 50, 48, 46, 381, 377), (386, 377, 400, 399), (389, 391, 421, 419), (393, 395, 412, 413), (78, 385, 379, 80), (390, 387, 417, 420), (389, 387, 32, 30), (20, 391, 28, 26, 24, 22), (388, 44, 42, 40, 38, 36), (390, 388, 36, 34), (387, 390, 34, 32), (391, 389, 30, 28), (394, 396, 415, 416), (377, 381, 408, 400), (381, 388, 418, 408), (388, 390, 420, 418), (76, 393, 385, 78), (392, 52, 50, 386), (418, 420, 455, 454), (408, 418, 431, 423), (411, 406, 422, 424), (441, 442, 476, 477), (414, 399, 384, 427), (434, 450, 474, 465), (405, 413, 426, 376), (406, 405, 376, 422), (417, 419, 459, 458), (400, 408, 423, 382), (412, 416, 463, 462), (421, 434, 465, 466), (421, 411, 424, 434), (399, 400, 382, 384), (444, 445, 478, 479), (424, 422, 403, 440), (415, 414, 469, 468), (427, 384, 397, 443), (447, 431, 453, 480), (384, 382, 407, 397), (376, 426, 442, 402), (450, 448, 473, 474), (382, 423, 437, 407), (414, 427, 470, 469), (431, 418, 454, 453), (434, 424, 440, 450), (442, 426, 452, 476), (413, 412, 462, 451), (446, 449, 471, 472), (422, 376, 402, 403), (423, 431, 447, 437), (403, 409, 438, 440), (404, 407, 437, 439), (409, 410, 436, 438), (410, 404, 439, 436), (440, 438, 448, 450), (439, 437, 447, 449), (436, 439, 449, 446), (438, 436, 446, 448), (402, 398, 409, 403), (401, 397, 407, 404), (398, 435, 410, 409), (435, 401, 404, 410), (445, 444, 401, 435), (442, 441, 398, 402), (444, 443, 397, 401), (441, 445, 435, 398), (465, 474, 498, 489), (478, 477, 501, 502), (459, 466, 490, 483), (475, 479, 503, 499), (480, 453, 430, 504), (455, 458, 482, 428), (477, 476, 500, 501), (454, 455, 428, 429), (479, 478, 502, 503), (458, 459, 483, 482), (462, 463, 487, 486), (474, 473, 497, 498), (469, 470, 494, 493), (468, 469, 493, 492), (453, 454, 429, 430), (472, 471, 495, 496), (443, 444, 479, 475), (420, 417, 458, 455), (445, 441, 477, 478), (448, 446, 472, 473), (419, 421, 466, 459), (449, 447, 480, 471), (416, 415, 468, 463), (427, 443, 475, 470), (501, 500, 510, 511), (486, 487, 457, 460), (496, 495, 520, 521), (490, 489, 518, 519), (482, 483, 516, 515), (504, 430, 491, 524), (432, 433, 467, 464), (503, 502, 512, 513), (495, 504, 524, 520), (483, 490, 519, 516), (497, 496, 521, 522), (428, 482, 515, 485), (500, 432, 464, 510), (492, 493, 507, 506), (493, 494, 508, 507), (502, 501, 511, 512), (473, 472, 496, 497), (463, 468, 492, 487), (466, 465, 489, 490), (470, 475, 499, 494), (471, 480, 504, 495), (452, 451, 433, 432), (451, 462, 486, 433), (476, 452, 432, 500), (506, 507, 538, 539), (464, 467, 540, 537), (510, 464, 537, 544), (509, 513, 547, 543), (467, 460, 534, 540), (508, 509, 543, 517), (511, 510, 544, 545), (457, 506, 539, 514), (487, 492, 506, 457), (499, 503, 513, 509), (433, 486, 460, 467), (494, 499, 509, 508), (491, 488, 481, 484), (521, 520, 529, 530), (524, 491, 484, 533), (488, 485, 425, 481), (520, 524, 533, 529), (518, 523, 532, 527), (515, 516, 526, 525), (516, 519, 528, 526), (489, 498, 523, 518), (429, 428, 485, 488), (430, 429, 488, 491), (498, 497, 522, 523), (553, 461, 548, 554), (542, 541, 547, 546), (530, 525, 526, 531), (513, 512, 546, 547), (539, 538, 517, 541), (531, 526, 528, 527, 532), (540, 534, 536, 537), (529, 425, 525, 530), (485, 515, 525, 425), (523, 522, 531, 532), (519, 518, 527, 528), (522, 521, 530, 531), (555, 552, 550, 556), (534, 514, 542, 536), (512, 511, 545, 546), (541, 517, 543, 547), (554, 548, 552, 555), (460, 457, 514, 534), (537, 536, 545, 544), (507, 508, 517, 538), (514, 539, 541, 542), (481, 425, 529, 533, 484), (536, 542, 546, 545), (556, 550, 461, 553), (456, 551, 549, 505), (552, 548, 461, 550), (549, 556, 553, 505), (456, 554, 555, 551), (551, 555, 556, 549), (505, 553, 554, 456), (565, 566, 560, 559), (569, 570, 564, 563), (567, 568, 562, 561), (571, 572, 558, 557), (561, 571, 585, 586), (573, 576, 575), (570, 560, 577), (565, 559, 582, 579), (563, 564, 568, 567), (557, 558, 566, 565), (567, 561, 586, 583), (564, 578, 568), (568, 578, 562), (563, 567, 583, 584), (561, 562, 572, 571), (559, 560, 570, 569), (579, 582, 590, 574), (578, 577, 573), (575, 576, 558), (575, 578, 573), (577, 576, 573), (578, 564, 577), (577, 564, 570), (558, 576, 566), (558, 572, 575), (562, 578, 575), (575, 572, 562), (577, 560, 576), (576, 560, 566), (585, 580, 588, 593), (582, 581, 589, 590), (586, 585, 593, 594), (559, 569, 581, 582), (571, 557, 580, 585), (557, 565, 579, 580), (569, 563, 584, 581), (590, 589, 597, 598), (594, 593, 601, 602), (591, 594, 602, 599), (589, 592, 600, 597), (584, 583, 591, 592), (580, 579, 574, 588), (581, 584, 592, 589), (583, 586, 594, 591), (597, 600, 608, 605), (596, 587, 595, 604), (600, 599, 607, 608), (587, 598, 606, 595), (593, 588, 596, 601), (574, 590, 598, 587), (592, 591, 599, 600), (588, 574, 587, 596), (604, 595, 603, 612), (608, 607, 615, 616), (595, 606, 614, 603), (609, 604, 612, 617), (599, 602, 610, 607), (602, 601, 609, 610), (598, 597, 605, 606), (601, 596, 604, 609), (617, 612, 619, 624), (614, 613, 620, 621), (618, 617, 624, 625), (615, 618, 625, 622), (605, 608, 616, 613), (607, 610, 618, 615), (610, 609, 617, 618), (606, 605, 613, 614), (625, 624, 633, 634), (622, 625, 634, 631), (620, 623, 632, 629), (619, 611, 627, 628), (603, 614, 621, 611), (616, 615, 622, 623), (612, 603, 611, 619), (613, 616, 623, 620), (629, 632, 640, 637), (628, 627, 626, 636), (632, 631, 639, 640), (627, 630, 638, 626), (621, 620, 629, 630), (624, 619, 628, 633), (611, 621, 630, 627), (623, 622, 631, 632), (640, 639, 647, 648), (626, 638, 646, 635), (641, 636, 644, 649), (638, 637, 645, 646), (631, 634, 642, 639), (634, 633, 641, 642), (630, 629, 637, 638), (633, 628, 636, 641), (646, 645, 653, 654), (650, 649, 657, 658), (647, 650, 658, 655), (645, 648, 656, 653), (636, 626, 635, 644), (637, 640, 648, 645), (639, 642, 650, 647), (642, 641, 649, 650), (655, 658, 666, 663), (653, 656, 664, 661), (652, 643, 651, 660), (656, 655, 663, 664), (649, 644, 652, 657), (635, 646, 654, 643), (648, 647, 655, 656), (644, 635, 643, 652), (667, 663, 666, 665), (661, 664, 663, 667), (662, 661, 667, 651), (651, 667, 665, 660), (658, 657, 665, 666), (654, 653, 661, 662), (657, 652, 660, 665), (643, 654, 662, 651), (675, 669, 670, 676), (679, 673, 674, 680), (677, 671, 672, 678), (681, 659, 668, 682), (671, 696, 695, 681), (683, 685, 686), (680, 687, 670), (675, 689, 692, 669), (673, 677, 678, 674), (659, 675, 676, 668), (677, 693, 696, 671), (674, 678, 688), (678, 672, 688), (673, 694, 693, 677), (671, 681, 682, 672), (669, 679, 680, 670), (689, 684, 700, 692), (688, 683, 687), (685, 668, 686), (685, 683, 688), (687, 683, 686), (688, 687, 674), (687, 680, 674), (668, 676, 686), (668, 685, 682), (672, 685, 688), (685, 672, 682), (687, 686, 670), (686, 676, 670), (695, 703, 698, 690), (692, 700, 699, 691), (696, 704, 703, 695), (669, 692, 691, 679), (681, 695, 690, 659), (659, 690, 689, 675), (679, 691, 694, 673), (700, 708, 707, 699), (704, 712, 711, 703), (701, 709, 712, 704), (699, 707, 710, 702), (694, 702, 701, 693), (690, 698, 684, 689), (691, 699, 702, 694), (693, 701, 704, 696), (707, 715, 718, 710), (706, 714, 705, 697), (710, 718, 717, 709), (697, 705, 716, 708), (703, 711, 706, 698), (684, 697, 708, 700), (702, 710, 709, 701), (698, 706, 697, 684), (714, 722, 713, 705), (718, 726, 725, 717), (705, 713, 724, 716), (719, 727, 722, 714), (709, 717, 720, 712), (712, 720, 719, 711), (708, 716, 715, 707), (711, 719, 714, 706), (727, 734, 729, 722), (724, 731, 730, 723), (728, 735, 734, 727), (725, 732, 735, 728), (715, 723, 726, 718), (717, 725, 728, 720), (720, 728, 727, 719), (716, 724, 723, 715), (735, 744, 743, 734), (732, 741, 744, 735), (730, 739, 742, 733), (729, 738, 737, 721), (713, 721, 731, 724), (726, 733, 732, 725), (722, 729, 721, 713), (723, 730, 733, 726), (739, 747, 750, 742), (738, 746, 736, 737), (742, 750, 749, 741), (737, 736, 748, 740), (731, 740, 739, 730), (734, 743, 738, 729), (721, 737, 740, 731), (733, 742, 741, 732), (750, 758, 757, 749), (736, 745, 756, 748), (751, 759, 754, 746), (748, 756, 755, 747), (741, 749, 752, 744), (744, 752, 751, 743), (740, 748, 747, 739), (743, 751, 746, 738), (756, 764, 763, 755), (760, 768, 767, 759), (757, 765, 768, 760), (755, 763, 766, 758), (746, 754, 745, 736), (747, 755, 758, 750), (749, 757, 760, 752), (752, 760, 759, 751), (765, 772, 775, 768), (763, 770, 773, 766), (762, 769, 761, 753), (766, 773, 772, 765), (759, 767, 762, 754), (745, 753, 764, 756), (758, 766, 765, 757), (754, 762, 753, 745), (776, 774, 775, 772), (770, 776, 772, 773), (771, 761, 776, 770), (761, 769, 774, 776), (768, 775, 774, 767), (764, 771, 770, 763), (767, 774, 769, 762), (753, 761, 771, 764)])
me_cube.polygons.foreach_set('material_index', [7, 7, 7, 7, 7, 7, 7, 7, 7, 7, 7, 7, 7, 7, 7, 7, 7, 7, 7, 7, 7, 7, 7, 7, 7, 7, 7, 7, 7, 7, 7, 7, 7, 7, 7, 7, 7, 7, 7, 7, 7, 7, 7, 7, 7, 7, 7, 7, 7, 7, 7, 7, 7, 7, 7, 7, 7, 7, 7, 7, 7, 7, 7, 7, 7, 7, 7, 7, 7, 7, 7, 7, 7, 7, 7, 7, 7, 7, 7, 7, 7, 7, 7, 7, 7, 7, 7, 7, 7, 7, 7, 7, 7, 7, 7, 7, 7, 7, 7, 7, 7, 7, 7, 7, 7, 7, 7, 7, 7, 7, 7, 7, 7, 7, 7, 7, 7, 7, 7, 7, 7, 7, 7, 7, 7, 7, 7, 7, 7, 7, 7, 7, 7, 7, 7, 7, 7, 7, 7, 7, 7, 7, 7, 7, 7, 7, 7, 7, 7, 7, 7, 7, 7, 7, 7, 7, 7, 7, 7, 7, 7, 7, 7, 7, 7, 7, 7, 7, 7, 7, 7, 7, 7, 7, 7, 7, 7, 7, 7, 7, 7, 7, 7, 7, 7, 7, 7, 7, 7, 7, 7, 7, 7, 7, 7, 7, 7, 7, 7, 7, 7, 7, 7, 7, 7, 7, 7, 7, 7, 7, 7, 7, 7, 7, 7, 7, 7, 7, 7, 7, 7, 7, 7, 7, 7, 7, 7, 7, 7, 7, 7, 7, 7, 7, 7, 7, 7, 7, 7, 7, 7, 7, 7, 7, 7, 7, 7, 7, 7, 7, 7, 7, 7, 7, 7, 7, 7, 7, 7, 7, 7, 7, 7, 7, 7, 7, 7, 7, 7, 7, 7, 7, 7, 7, 7, 7, 7, 7, 7, 7, 7, 7, 7, 7, 7, 7, 7, 7, 7, 7, 7, 8, 7, 7, 7, 7, 7, 7, 7, 7, 7, 7, 7, 7, 7, 7, 7, 7, 7, 7, 7, 7, 7, 7, 7, 7, 7, 7, 7, 7, 7, 7, 7, 7, 7, 7, 7, 7, 7, 7, 7, 7, 7, 7, 7, 7, 7, 7, 7, 7, 7, 7, 7, 7, 7, 7, 7, 7, 7, 7, 7, 7, 7, 7, 7, 7, 7, 7, 7, 7, 7, 7, 7, 7, 7, 7, 7, 7, 7, 7, 7, 7, 7, 7, 7, 7, 7, 7, 7, 7, 7, 7, 7, 7, 7, 7, 7, 7, 7, 7, 7, 7, 7, 7, 7, 7, 7, 7, 7, 7, 7, 7, 7, 7, 7, 7, 7, 7, 7, 7, 7, 7, 7, 7, 7, 7, 1, 7, 1, 7, 7, 7, 7, 7, 7, 7, 7, 1, 7, 7, 1, 1, 1, 1, 1, 7, 7, 7, 1, 1, 7, 1, 1, 1, 1, 1, 1, 1, 1, 1, 1, 1, 1, 1, 1, 1, 1, 1, 1, 1, 1, 1, 7, 1, 7, 7, 1, 7, 1, 7, 7, 1, 7, 7, 7, 1, 1, 7, 1, 1, 7, 1, 7, 1, 1, 7, 1, 7, 7, 7, 7, 1, 1, 7, 1, 7, 1, 7, 7, 1, 1, 7, 7, 1, 1, 7, 7, 1, 7, 7, 1, 1, 7, 1, 1, 7, 7, 1, 7, 1, 7, 1, 1, 7, 1, 1, 7, 7, 1, 7, 7, 1, 2, 1, 7, 1, 7, 7, 7, 7, 7, 1, 7, 1, 2, 7, 1, 1, 2, 7, 1, 7, 7, 7, 1, 2, 2, 2, 2, 2, 2, 2, 7, 7, 0, 7, 7, 7, 7, 7, 7, 0, 0, 7, 7, 7, 7, 7, 7, 7, 7, 7, 7, 7, 7, 7, 7, 7, 7, 7, 7, 0, 7, 0, 7, 7, 0, 7, 7, 0, 0, 7, 7, 0, 7, 0, 7, 0, 7, 7, 0, 7, 7, 0, 0, 7, 7, 0, 0, 0, 7, 0, 0, 7, 0, 0, 7, 0, 0, 7, 0, 0, 7, 0, 7, 7, 0, 7, 7, 0, 7, 7, 7, 0, 7, 7, 7, 7, 0, 7, 0, 0, 7, 0, 7, 0, 0, 7, 0, 7, 0, 0, 0, 7, 0, 7, 0, 7, 7, 0, 0, 7, 7, 0, 0, 7, 0, 7, 7, 7, 0, 7, 7, 7, 7, 7, 7, 0, 0, 7, 7, 7, 7, 7, 7, 7, 7, 7, 7, 7, 7, 7, 7, 7, 7, 7, 7, 0, 7, 0, 7, 7, 0, 7, 7, 0, 0, 7, 7, 0, 7, 0, 7, 0, 7, 7, 0, 7, 7, 0, 0, 7, 7, 0, 0, 0, 7, 0, 0, 7, 0, 0, 7, 0, 0, 7, 0, 0, 7, 0, 7, 7, 0, 7, 7, 0, 7, 7, 7, 0, 7, 7, 7, 7, 0, 7, 0, 0, 7, 0, 7, 0, 0, 7, 0, 7, 0, 0, 0, 7, 0, 7, 0, 7, 7, 0, 0, 7, 7, 0, 0, 7, 0, 7])
me_cube.materials.append(mat_orange_hide_large_carnivore_wood)
me_cube.materials.append(mat_red_hide_large_carnivore_wood)
me_cube.materials.append(mat_eyes_large_carnivore_wood)
me_cube.materials.append(mat_green_hide_large_carnivore_wood)
me_cube.materials.append(mat_paler_hide_large_carnivore_wood)
me_cube.materials.append(mat_underbelly_large_carnivore_wood)
me_cube.materials.append(mat_underbelly__large_carnivore_wood)
me_cube.materials.append(mat_ironwood__large_carnivore_wood)
me_cube.materials.append(mat_chipped_wood_large_carnivore_wood)
me_cube.use_remesh_preserve_volume = False
me_cube.use_remesh_preserve_attributes = False
me_cube.use_mirror_vertex_groups = False
me_cube.update()
arm_armature = bpy.data.armatures.new('Armature')  # bones are not reproduced

# ---- objects
ob_large_carnivore_wood_armeture = bpy.data.objects.new('Large Carnivore Wood Armeture', arm_armature)
ob_large_carnivore_wood = bpy.data.objects.new('Large Carnivore Wood', me_cube)

# ---- transforms, parenting, visibility, modifiers, constraints
ob_large_carnivore_wood_armeture.location = (0.7608, 0.03338, 2.41)
ob_large_carnivore_wood_armeture.rotation_euler = (-0.0, 1.571, 0.0)
ob_large_carnivore_wood_armeture.scale = (1.685, 1.685, 1.685)
ob_large_carnivore_wood_armeture.show_in_front = True
ob_large_carnivore_wood_armeture.lineart.crease_threshold = 0.0
ob_large_carnivore_wood.parent = ob_large_carnivore_wood_armeture
ob_large_carnivore_wood.matrix_parent_inverse = Matrix(((4.481e-08, 0.0, -0.5936, 1.431), (-5.551e-17, 0.5936, 0.0, -0.01981), (0.5936, 0.0, 5.96e-08, -0.4516), (0.0, 0.0, 0.0, 1.0)))
ob_large_carnivore_wood.location = (-1.79, 0.0, 4.867)
ob_large_carnivore_wood.scale = (0.7429, 0.7429, 0.7429)
ob_large_carnivore_wood.lineart.crease_threshold = 0.0
_vg = ob_large_carnivore_wood.vertex_groups.new(name='Leg LII')
for _i, _w in zip([563, 574, 579, 580, 581, 582, 583, 584, 585, 586, 587, 588, 589, 590, 591, 592, 593, 594, 595, 596, 597, 598, 599, 600, 601, 602, 603, 604, 605, 606, 607, 608, 609, 610, 611, 612, 613, 614, 615, 616, 617, 618, 619, 620, 621, 622, 623, 624, 625, 626, 627, 628, 629, 630, 631, 632, 633, 634, 635, 636, 637, 638, 639, 640, 641, 642, 643, 644, 645, 646, 647, 648, 649, 650, 651, 652, 653, 654, 656, 657, 658, 660, 661, 662, 665], [0.01238, 0.4032, 0.01453, 0.006334, 0.04171, 0.02997, 0.05812, 0.07173, 0.02381, 0.03706, 0.5808, 0.2621, 0.2978, 0.3363, 0.4401, 0.439, 0.1944, 0.2164, 0.7165, 0.3995, 0.4463, 0.4734, 0.4818, 0.488, 0.3581, 0.4214, 0.8209, 0.5241, 0.5281, 0.5645, 0.4976, 0.5076, 0.5071, 0.4788, 0.5058, 0.6644, 0.6756, 0.6699, 0.5242, 0.5372, 0.6345, 0.5474, 0.4985, 0.357, 0.4743, 0.7314, 0.5922, 0.5024, 0.5805, 0.5004, 0.5031, 0.4939, 0.3486, 0.4789, 0.5069, 0.4907, 0.4639, 0.4967, 0.4947, 0.4906, 0.3263, 0.4771, 0.2228, 0.3649, 0.4125, 0.379, 0.4864, 0.481, 0.2947, 0.4669, 0.09231, 0.2669, 0.3495, 0.2837, 0.4842, 0.4577, 0.2546, 0.4393, 0.1734, 0.2825, 0.1878, 0.441, 0.02411, 0.4496, 0.01018]): _vg.add([_i], _w, 'REPLACE')
_vg = ob_large_carnivore_wood.vertex_groups.new(name='Leg RII')
for _i, _w in zip([673, 684, 689, 690, 691, 692, 693, 694, 695, 696, 697, 698, 699, 700, 701, 702, 703, 704, 705, 706, 707, 708, 709, 710, 711, 712, 713, 714, 715, 716, 717, 718, 719, 720, 721, 722, 723, 724, 725, 726, 727, 728, 729, 730, 731, 732, 733, 734, 735, 736, 737, 738, 739, 740, 741, 742, 743, 744, 745, 746, 747, 748, 749, 750, 751, 752, 753, 754, 755, 756, 757, 758, 759, 760, 761, 762, 763, 764, 766, 767, 768, 769, 770, 771, 774], [0.0129, 0.4035, 0.01454, 0.005772, 0.04273, 0.03066, 0.05803, 0.07208, 0.02303, 0.03628, 0.581, 0.2609, 0.2988, 0.3371, 0.44, 0.4389, 0.1932, 0.2156, 0.7166, 0.3993, 0.4462, 0.4729, 0.4818, 0.4878, 0.3579, 0.4216, 0.8209, 0.525, 0.5276, 0.5633, 0.4976, 0.5075, 0.508, 0.479, 0.5058, 0.6665, 0.6738, 0.6678, 0.5242, 0.5371, 0.6362, 0.5479, 0.4987, 0.3577, 0.4744, 0.7314, 0.5903, 0.5029, 0.5819, 0.5004, 0.5031, 0.4941, 0.3492, 0.4789, 0.5068, 0.4897, 0.464, 0.4976, 0.4947, 0.4907, 0.3272, 0.4771, 0.2227, 0.3649, 0.4122, 0.3788, 0.4864, 0.4811, 0.2957, 0.4669, 0.09226, 0.2675, 0.3488, 0.2829, 0.4842, 0.4577, 0.2556, 0.4394, 0.1745, 0.2815, 0.1867, 0.441, 0.02494, 0.4495, 0.009442]): _vg.add([_i], _w, 'REPLACE')
_vg = ob_large_carnivore_wood.vertex_groups.new(name='Torso I')
for _i, _w in zip([15, 17, 44, 46, 48, 50, 52, 54, 56, 58, 60, 62, 64, 66, 68, 70, 72, 74, 76, 81, 99, 106, 108, 109, 110, 111, 112, 113, 114, 115, 116, 117, 118, 119, 120, 121, 122, 123, 125, 127, 128, 130, 132, 133, 134, 135, 136, 137, 138, 139, 140, 148, 376, 377, 378, 379, 380, 381, 382, 383, 384, 385, 386, 388, 392, 393, 394, 395, 396, 397, 398, 399, 400, 401, 402, 403, 404, 405, 406, 407, 408, 409, 410, 411, 412, 413, 414, 415, 416, 418, 421, 422, 423, 424, 426, 427, 431, 434, 435, 436, 437, 438, 439, 440, 441, 442, 443, 444, 445, 446, 447, 448, 449, 450, 451, 452, 453, 454, 462, 463, 465, 468, 469, 470, 471, 473, 474, 475, 476, 477, 478, 479, 480, 493], [0.001928, 0.004969, 0.002372, 0.0112, 0.01383, 0.01791, 0.02028, 0.02575, 0.02308, 0.02688, 0.02586, 0.01826, 0.01822, 0.01219, 0.01149, 0.005092, 0.003315, 0.008014, 0.003726, 0.004232, 0.002139, 0.009173, 0.03294, 0.01167, 0.02631, 0.009686, 0.02551, 0.01247, 0.02405, 0.02121, 0.02238, 0.02265, 0.02102, 0.02611, 0.02584, 0.02182, 0.02467, 0.02464, 0.004679, 0.02474, 0.0106, 0.01222, 0.01436, 0.005435, 0.005666, 0.007742, 0.007522, 0.005174, 0.006682, 0.00483, 0.007848, 0.006456, 0.478, 0.09543, 0.01337, 0.07898, 0.01265, 0.05684, 0.5156, 0.04108, 0.4968, 0.1069, 0.139, 0.005418, 0.1414, 0.09783, 0.1491, 0.135, 0.1508, 0.5756, 0.721, 0.3429, 0.1736, 0.7099, 0.5761, 0.6837, 0.8081, 0.2932, 0.1597, 0.6701, 0.08124, 0.8144, 0.8787, 0.06618, 0.3359, 0.1368, 0.3036, 0.342, 0.4214, 0.02635, 0.004383, 0.5014, 0.1853, 0.1304, 0.1925, 0.2464, 0.06406, 0.0325, 0.7798, 0.7602, 0.4418, 0.6689, 0.6695, 0.4379, 0.1795, 0.2003, 0.2304, 0.189, 0.1444, 0.1182, 0.1322, 0.1537, 0.1488, 0.1186, 0.07475, 0.07308, 0.02981, 0.005408, 0.09614, 0.09853, 0.00195, 0.1207, 0.1204, 0.09423, 0.01035, 0.001696, 0.013, 0.06641, 0.05592, 0.04953, 0.03062, 0.05502, 0.005453, 0.003389]): _vg.add([_i], _w, 'REPLACE')
_vg = ob_large_carnivore_wood.vertex_groups.new(name='Neck')
for _i, _w in zip([2, 4, 6, 54, 56, 58, 60, 62, 64, 66, 68, 70, 72, 74, 76, 93, 94, 97, 99, 102, 103, 104, 105, 107, 108, 110, 112, 114, 115, 116, 117, 118, 119, 120, 121, 122, 123, 127, 376, 377, 379, 382, 384, 385, 386, 392, 393, 394, 395, 396, 397, 398, 399, 400, 401, 402, 403, 404, 405, 406, 407, 409, 410, 412, 413, 414, 415, 416, 422, 423, 426, 427, 432, 433, 435, 437, 440, 441, 442, 443, 444, 445, 451, 452, 457, 460, 462, 463, 464, 467, 468, 469, 470, 475, 476, 477, 478, 479, 486, 487, 492, 493, 494, 499, 500, 501, 502, 503, 506, 507, 508, 509, 510, 511, 513, 514, 517, 534, 536, 537, 538, 539, 540, 541, 542, 543, 544, 545, 546, 547], [0.002644, 0.004708, 0.001397, 0.006047, 0.005308, 0.009433, 0.007411, 0.001189, 0.002032, 0.004704, 0.01462, 0.01666, 0.01582, 0.02355, 0.00946, 0.001764, 0.001846, 0.008124, 0.006908, 0.001703, 0.001857, 0.001701, 0.001819, 0.00177, 0.01158, 0.007152, 0.00789, 0.006344, 0.004384, 0.00529, 0.005508, 0.004243, 0.006688, 0.00649, 0.004857, 0.005626, 0.005597, 0.005684, 0.2731, 0.02436, 0.03701, 0.08057, 0.2438, 0.09261, 0.07572, 0.1167, 0.146, 0.08726, 0.1106, 0.09917, 0.2748, 0.2245, 0.1532, 0.05107, 0.2279, 0.2893, 0.08967, 0.06762, 0.2016, 0.06108, 0.09049, 0.06374, 0.04382, 0.2408, 0.4907, 0.3182, 0.2324, 0.2058, 0.08249, 0.006016, 0.6335, 0.5566, 0.7199, 0.8301, 0.187, 0.04213, 0.03574, 0.7737, 0.7018, 0.6359, 0.7565, 0.8255, 0.7587, 0.7989, 0.3872, 0.3794, 0.7458, 0.7858, 0.1285, 0.3485, 0.7048, 0.6922, 0.7263, 0.7261, 0.7626, 0.7851, 0.8146, 0.7688, 0.8706, 0.9053, 0.8425, 0.7478, 0.4963, 0.2354, 0.2608, 0.1538, 0.1022, 0.1467, 0.3642, 0.3121, 0.125, 0.0294, 0.05575, 0.01231, 0.001733, 0.2143, 0.09711, 0.2139, 0.0922, 0.1102, 0.1967, 0.2095, 0.1994, 0.08925, 0.07598, 0.05892, 0.06939, 0.03546, 0.006609, 0.02737]): _vg.add([_i], _w, 'REPLACE')
_vg = ob_large_carnivore_wood.vertex_groups.new(name='Head')
for _i, _w in zip([7, 9, 10, 11, 12, 13, 14, 15, 16, 17, 18, 60, 62, 64, 66, 68, 81, 82, 107, 108, 110, 113, 115, 116, 117, 118, 119, 120, 121, 426, 427, 432, 433, 441, 442, 443, 444, 451, 452, 456, 457, 460, 461, 464, 467, 468, 469, 470, 475, 476, 477, 478, 479, 486, 487, 492, 493, 494, 499, 500, 501, 502, 503, 505, 506, 507, 508, 509, 510, 511, 512, 513, 514, 517, 534, 536, 537, 538, 539, 540, 541, 542, 543, 544, 545, 546, 547, 548, 549, 550, 551, 552, 553, 554, 555, 556], [0.0, 0.01761, 0.0, 0.0, 0.0, 0.1815, 0.0, 0.05736, 0.01786, 0.06985, 0.01853, 0.005164, 0.03354, 0.03662, 0.03283, 0.008539, 0.0, 0.005576, 0.0, 0.0, 0.0, 0.0, 0.0, 0.0, 0.0, 0.0, 0.0, 0.0, 0.0, 0.003432, 0.03175, 0.9999, 0.0, 0.003834, 0.03117, 0.06008, 0.01287, 0.02845, 0.07297, 0.9977, 1.0, 1.0, 0.999, 0.9777, 1.0, 0.011, 0.05658, 0.1196, 0.1876, 0.1596, 0.154, 0.1383, 0.164, 0.0, 0.0, 0.0, 0.9994, 0.985, 1.0, 0.9993, 1.0, 1.0, 1.0, 1.0, 1.0, 0.995, 1.0, 0.9586, 1.0, 0.9671, 0.9812, 0.9725, 0.9987, 0.9686, 1.0, 0.9194, 0.9994, 1.0, 0.9994, 0.9997, 1.0, 0.9994, 0.9641, 1.0, 0.9552, 0.9703, 0.9604, 1.0, 1.0, 1.0, 1.0, 1.0, 1.0, 1.0, 1.0, 1.0]): _vg.add([_i], _w, 'REPLACE')
_vg = ob_large_carnivore_wood.vertex_groups.new(name='Torso II')
for _i, _w in zip([28, 30, 32, 34, 36, 38, 381, 382, 387, 388, 389, 390, 391, 397, 403, 404, 407, 408, 409, 410, 411, 417, 418, 419, 420, 421, 423, 424, 428, 429, 430, 431, 434, 436, 437, 438, 439, 440, 446, 447, 448, 449, 450, 453, 454, 455, 458, 459, 465, 466, 471, 472, 473, 474, 480, 482, 483, 489, 490, 495, 496, 497, 498, 504], [0.001407, 0.003014, 0.005288, 0.006131, 0.009087, 0.0005252, 0.01193, 0.02304, 0.06378, 0.05381, 0.05527, 0.06022, 0.05044, 0.001204, 0.06756, 0.06174, 0.07912, 0.02702, 0.05663, 0.03688, 0.005976, 0.1292, 0.08388, 0.09421, 0.09968, 0.06831, 0.05554, 0.01553, 0.03996, 0.04653, 0.03979, 0.119, 0.08971, 0.1792, 0.2205, 0.2119, 0.2166, 0.1854, 0.7994, 0.5138, 0.6964, 0.704, 0.4553, 0.149, 0.1162, 0.2034, 0.5351, 0.1992, 0.1131, 0.11, 0.4424, 0.48, 0.4375, 0.2146, 0.2008, 0.04845, 0.03223, 0.02653, 0.03666, 0.0599, 0.05096, 0.05915, 0.05534, 0.05766]): _vg.add([_i], _w, 'REPLACE')
_vg = ob_large_carnivore_wood.vertex_groups.new(name='Tail I')
for _i, _w in zip([22, 24, 26, 28, 30, 32, 34, 36, 38, 40, 42, 150, 151, 155, 157, 158, 159, 160, 161, 164, 173, 176, 381, 383, 387, 388, 389, 390, 391, 408, 411, 417, 418, 419, 420, 421, 423, 428, 429, 430, 431, 434, 437, 438, 439, 440, 446, 447, 448, 449, 450, 453, 454, 455, 458, 459, 465, 466, 471, 472, 473, 474, 480, 481, 482, 483, 485, 488, 489, 490, 491, 495, 496, 497, 498, 504, 516, 518, 519, 520, 522, 523, 524], [0.00956, 0.01204, 0.016, 0.01268, 0.008741, 0.008209, 0.01027, 0.01703, 0.008259, 0.003453, 0.0003753, 0.005342, 0.00573, 6.669e-05, 0.001785, 0.002815, 0.001973, 0.002733, 0.003486, 0.00233, 0.002179, 0.003506, 0.02614, 0.02007, 0.03451, 0.07002, 0.05161, 0.055, 0.07662, 0.03605, 0.02865, 0.05643, 0.1341, 0.08815, 0.08599, 0.1267, 0.01661, 0.7657, 0.7191, 0.6917, 0.1049, 0.08045, 0.05767, 0.01074, 0.01092, 0.05933, 0.0523, 0.1423, 0.08182, 0.07815, 0.1562, 0.4224, 0.3766, 0.2858, 0.1643, 0.2863, 0.4405, 0.3913, 0.4234, 0.4333, 0.4577, 0.6014, 0.5624, 0.003083, 0.8243, 0.779, 0.05583, 0.1012, 0.7313, 0.7398, 0.08595, 0.2602, 0.2211, 0.6193, 0.7127, 0.5643, 0.05478, 0.09358, 0.1108, 0.00193, 0.02273, 0.07293, 0.06409]): _vg.add([_i], _w, 'REPLACE')
_vg = ob_large_carnivore_wood.vertex_groups.new(name='Tail II')
for _i, _w in zip([425, 428, 429, 430, 447, 453, 454, 455, 459, 465, 466, 471, 472, 473, 474, 480, 481, 482, 483, 484, 485, 488, 489, 490, 491, 495, 496, 497, 498, 504, 515, 516, 518, 519, 520, 521, 522, 523, 524, 525, 526, 527, 528, 529, 531, 532, 533], [0.09611, 0.09409, 0.102, 0.1733, 0.002812, 0.08516, 0.05949, 0.02447, 0.01432, 0.06024, 0.03976, 0.07391, 0.055, 0.03215, 0.06275, 0.1055, 0.2814, 0.07188, 0.08718, 0.2728, 0.8711, 0.8115, 0.1335, 0.0861, 0.8119, 0.6544, 0.7143, 0.2976, 0.1868, 0.329, 0.9682, 0.8748, 0.8121, 0.7994, 0.9048, 0.9719, 0.9025, 0.836, 0.8334, 0.007262, 0.07838, 0.2599, 0.2686, 0.07264, 0.07114, 0.2431, 0.2514]): _vg.add([_i], _w, 'REPLACE')
_vg = ob_large_carnivore_wood.vertex_groups.new(name='Tail III')
for _i, _w in zip([425, 481, 484, 485, 488, 491, 516, 518, 519, 520, 522, 523, 524, 525, 526, 527, 528, 529, 530, 531, 532, 533, 535], [0.8988, 0.687, 0.7004, 0.0633, 0.06796, 0.08594, 0.06115, 0.08036, 0.06962, 0.06344, 0.05636, 0.08128, 0.09018, 0.9707, 0.9166, 0.7149, 0.7048, 0.9237, 0.977, 0.926, 0.7351, 0.7303, 1.0]): _vg.add([_i], _w, 'REPLACE')
_vg = ob_large_carnivore_wood.vertex_groups.new(name='Tree Base')
for _i, _w in zip([0, 1, 2, 3, 4, 5, 6, 7, 8, 9, 10, 11, 12, 13, 14, 15, 16, 17, 18, 19, 20, 21, 22, 23, 24, 25, 26, 27, 28, 29, 30, 31, 32, 33, 34, 35, 36, 37, 38, 39, 40, 41, 42, 43, 44, 45, 46, 47, 48, 49, 50, 51, 52, 53, 54, 55, 56, 57, 58, 59, 60, 61, 62, 63, 64, 65, 66, 67, 68, 69, 70, 71, 72, 73, 74, 75, 76, 77, 78, 79, 80, 81, 82, 83, 84, 85, 86, 87, 88, 89, 90, 91, 92, 93, 94, 95, 96, 97, 98, 99, 100, 101, 102, 103, 104, 105, 106, 107, 108, 109, 110, 111, 112, 113, 114, 115, 116, 117, 118, 119, 120, 121, 122, 123, 124, 125, 126, 127, 128, 129, 130, 131, 132, 133, 134, 135, 136, 137, 138, 139, 140, 141, 142, 143, 144, 145, 146, 147, 148, 149, 150, 151, 152, 153, 154, 155, 156, 157, 158, 159, 160, 161, 162, 163, 164, 165, 166, 167, 168, 169, 170, 171, 172, 173, 174, 175, 176, 177, 178, 179, 180, 181, 182, 183, 184, 185, 186, 187, 188, 189, 190, 191, 192, 193, 194, 195, 196, 197, 198, 199, 200, 201, 202, 203, 204, 205, 206, 207, 208, 209, 210, 211, 212, 213, 214, 215, 216, 217, 218, 219, 220, 221, 222, 223, 224, 225, 226, 227, 228, 229, 230, 231, 232, 233, 234, 235, 236, 237, 238, 239, 240, 241, 242, 243, 244, 245, 246, 247, 248, 249, 250, 251, 252, 253, 254, 255, 256, 257, 258, 259, 260, 261, 262, 263, 264, 265, 266, 267, 268, 269, 270, 271, 272, 273, 274, 275, 276, 277, 278, 279, 280, 281, 282, 283, 284, 285, 286, 287, 288, 289, 290, 291, 292, 293, 294, 295, 296, 297, 298, 299, 300, 301, 302, 303, 304, 305, 306, 307, 308, 309, 310, 311, 312, 313, 314, 315, 316, 317, 318, 319, 320, 321, 322, 323, 324, 325, 326, 327, 328, 329, 330, 331, 332, 333, 334, 335, 336, 337, 338, 339, 340, 341, 342, 343, 344, 345, 346, 347, 348, 349, 350, 351, 352, 353, 354, 355, 356, 357, 358, 359, 360, 361, 362, 363, 364, 365, 366, 367, 368, 369, 370, 371, 372, 373, 374, 375, 376, 377, 378, 379, 380, 381, 382, 383, 384, 385, 386, 387, 388, 389, 390, 391, 392, 393, 394, 395, 396, 399, 400, 405, 406, 408, 411, 412, 413, 414, 415, 416, 417, 418, 419, 420, 421, 422, 423, 424, 426, 427, 428, 429, 431, 434, 437, 451, 453, 454, 455, 458, 459, 462, 463, 466, 468, 469, 483], [0.2251, 0.1792, 0.2404, 0.2085, 0.2404, 0.2083, 0.2341, 0.1205, 0.1849, 0.2096, 0.2161, 0.212, 0.2097, 0.2109, 0.2082, 0.2353, 0.1379, 0.2413, 0.1417, 0.04846, 0.1203, 0.03968, 0.1152, 0.03377, 0.1114, 0.0337, 0.1098, 0.03339, 0.1083, 0.03255, 0.11, 0.03098, 0.1106, 0.03018, 0.11, 0.02951, 0.1113, 0.03262, 0.1093, 0.03781, 0.1119, 0.0449, 0.1193, 0.05135, 0.1295, 0.05577, 0.1427, 0.06183, 0.1617, 0.06972, 0.184, 0.0804, 0.2431, 0.0944, 0.2536, 0.09597, 0.2724, 0.09986, 0.281, 0.1037, 0.2802, 0.0995, 0.2895, 0.09656, 0.2932, 0.09723, 0.2852, 0.09916, 0.2731, 0.1014, 0.2858, 0.1001, 0.2795, 0.09768, 0.2712, 0.09285, 0.2368, 0.08227, 0.1746, 0.06544, 0.1335, 0.2345, 0.1457, 0.1243, 0.05619, 0.2248, 0.2297, 0.2312, 0.2254, 0.2324, 0.2254, 0.2327, 0.2253, 0.2267, 0.2272, 0.2329, 0.2166, 0.2521, 0.1935, 0.245, 0.1967, 0.2171, 0.2265, 0.2271, 0.2265, 0.227, 0.2119, 0.2268, 0.2785, 0.2166, 0.2698, 0.2234, 0.2776, 0.2332, 0.2735, 0.2632, 0.2672, 0.2681, 0.2625, 0.2623, 0.2616, 0.2653, 0.2582, 0.258, 0.1176, 0.1336, 0.1122, 0.2585, 0.1438, 0.1233, 0.155, 0.1294, 0.168, 0.1425, 0.1433, 0.1475, 0.1459, 0.1417, 0.1436, 0.1407, 0.1484, 0.07858, 0.09048, 0.1136, 0.08874, 0.1116, 0.108, 0.08682, 0.1444, 0.07897, 0.09511, 0.09649, 0.07952, 0.1157, 0.09531, 0.0952, 0.07846, 0.09025, 0.09175, 0.09054, 0.09166, 0.0971, 0.1265, 0.1157, 0.09105, 0.08652, 0.08765, 0.08649, 0.08771, 0.1308, 0.1402, 0.0871, 0.119, 0.09616, 0.08517, 0.08576, 0.09768, 0.08629, 0.09088, 0.09172, 0.0909, 0.09164, 0.09092, 0.09159, 0.09358, 0.08697, 0.09929, 0.1008, 0.09128, 0.08842, 0.09394, 0.09357, 0.09398, 0.03728, 0.09377, 0.02917, 0.02176, 0.04856, 0.01022, 0.009571, 0.05593, 0.01541, 0.06272, 0.06868, 0.01259, 0.07228, 0.01157, 0.07378, 0.07313, 0.01614, 0.07047, 0.0101, 0.06907, 0.06989, 0.02089, 0.07268, 0.0096, 0.07438, 0.07385, 0.02677, 0.07087, 0.009444, 0.06553, 0.05858, 0.03649, 0.05029, 0.07781, 0.08435, 0.06845, 0.01797, 0.0305, 0.05731, 0.01273, 0.01526, 0.04578, 0.04195, 0.01949, 0.09051, 0.01397, 0.09107, 0.08616, 0.02764, 0.0743, 0.01734, 0.07093, 0.07401, 0.03384, 0.08739, 0.01759, 0.09247, 0.09332, 0.03235, 0.08779, 0.01684, 0.0774, 0.06949, 0.04151, 0.05695, 0.09653, 0.1061, 0.08571, 0.04893, 0.05023, 0.07175, 0.03476, 0.02906, 0.06708, 0.05751, 0.03559, 0.1171, 0.04312, 0.116, 0.1147, 0.04596, 0.1235, 0.03363, 0.1257, 0.1246, 0.0533, 0.1158, 0.0315, 0.1186, 0.1197, 0.06298, 0.1137, 0.03016, 0.09684, 0.0855, 0.06982, 0.07299, 0.1357, 0.162, 0.1149, 0.06, 0.06607, 0.0981, 0.05213, 0.05003, 0.08498, 0.07435, 0.05559, 0.1961, 0.05539, 0.1751, 0.1622, 0.06083, 0.156, 0.05202, 0.1543, 0.1573, 0.06786, 0.1675, 0.05006, 0.1797, 0.1996, 0.07691, 0.1666, 0.0488, 0.141, 0.1189, 0.0879, 0.1014, 0.08191, 0.08246, 0.02304, 0.02908, 0.0148, 0.01483, 0.0503, 0.05303, 0.04979, 0.01777, 0.02025, 0.09374, 0.09263, 0.08797, 0.08337, 0.0211, 0.08174, 0.08257, 0.08644, 0.09556, 0.09461, 0.04106, 0.03949, 0.07544, 0.07267, 0.04724, 0.05324, 0.08659, 0.08744, 0.03112, 0.03285, 0.02054, 0.01897, 0.05512, 0.05657, 0.05331, 0.02181, 0.02844, 0.09959, 0.09866, 0.0955, 0.09563, 0.0262, 0.09545, 0.09508, 0.09417, 0.1012, 0.1006, 0.05126, 0.04693, 0.07957, 0.07701, 0.05453, 0.05698, 0.05371, 0.1733, 0.1615, 0.1625, 0.1594, 0.1801, 0.07596, 0.1716, 0.05884, 0.1572, 0.1687, 0.2378, 0.1597, 0.2226, 0.2167, 0.1746, 0.2722, 0.279, 0.3531, 0.3324, 0.3284, 0.1409, 0.304, 0.1372, 0.3027, 0.3046, 0.287, 0.1782, 0.1222, 0.1218, 0.1799, 0.1663, 0.4726, 0.1443, 0.3849, 0.3797, 0.1759, 0.06822, 0.07209, 0.04966, 0.03404, 0.04181, 0.003449, 0.002565, 0.05186, 0.01833, 0.004539, 0.03989, 0.02423, 0.08965, 0.1625, 0.1316, 0.1882, 0.05391, 0.03788, 0.07029, 0.0589, 0.03877, 0.003582]): _vg.add([_i], _w, 'REPLACE')
_vg = ob_large_carnivore_wood.vertex_groups.new(name='Tree Too')
for _i, _w in zip([0, 1, 2, 3, 4, 5, 6, 7, 8, 9, 10, 11, 12, 13, 14, 15, 16, 17, 18, 19, 20, 21, 22, 23, 24, 25, 26, 27, 28, 29, 30, 31, 32, 33, 34, 35, 36, 37, 38, 39, 40, 41, 42, 43, 44, 45, 46, 47, 48, 49, 50, 51, 52, 53, 54, 55, 56, 57, 58, 59, 60, 61, 62, 63, 64, 65, 66, 67, 68, 69, 70, 71, 72, 73, 74, 75, 76, 77, 78, 79, 80, 81, 82, 83, 84, 85, 86, 87, 88, 89, 90, 91, 92, 93, 94, 95, 96, 97, 98, 99, 100, 101, 102, 103, 104, 105, 106, 107, 108, 109, 110, 111, 112, 113, 114, 115, 116, 117, 118, 119, 120, 121, 122, 123, 124, 125, 126, 127, 128, 129, 130, 131, 132, 133, 134, 135, 136, 137, 138, 139, 140, 141, 142, 143, 144, 145, 146, 147, 148, 149, 150, 151, 152, 153, 154, 155, 156, 157, 158, 159, 160, 161, 162, 163, 164, 165, 166, 167, 168, 169, 170, 171, 172, 173, 174, 175, 176, 177, 178, 179, 180, 181, 182, 183, 184, 185, 186, 187, 188, 189, 190, 191, 192, 193, 194, 195, 196, 197, 198, 199, 200, 201, 202, 203, 204, 205, 206, 207, 208, 209, 210, 211, 212, 213, 214, 215, 216, 217, 218, 219, 220, 221, 222, 223, 224, 225, 226, 227, 228, 229, 230, 231, 232, 233, 234, 235, 236, 237, 238, 239, 240, 241, 242, 243, 244, 245, 246, 247, 248, 249, 250, 251, 252, 253, 254, 255, 256, 257, 258, 259, 260, 261, 262, 263, 264, 265, 266, 267, 268, 269, 270, 271, 272, 273, 274, 275, 276, 277, 278, 279, 280, 281, 282, 283, 284, 285, 286, 287, 288, 289, 290, 291, 292, 293, 294, 295, 296, 297, 298, 299, 300, 301, 302, 303, 304, 305, 306, 307, 308, 309, 310, 311, 312, 313, 314, 315, 316, 317, 318, 319, 320, 321, 322, 323, 324, 325, 326, 327, 328, 329, 330, 331, 332, 333, 334, 335, 336, 337, 338, 339, 340, 341, 342, 343, 344, 345, 346, 347, 348, 349, 350, 351, 352, 353, 354, 355, 356, 357, 358, 359, 360, 361, 362, 363, 364, 365, 366, 367, 368, 369, 370, 371, 372, 373, 374, 375, 376, 377, 378, 379, 380, 381, 382, 383, 384, 385, 386, 387, 388, 389, 390, 391, 392, 393, 394, 395, 396, 397, 399, 400, 402, 403, 405, 406, 407, 408, 411, 412, 413, 414, 415, 416, 417, 418, 419, 420, 421, 422, 423, 424, 426, 427, 428, 429, 431, 434, 437, 440, 443, 447, 451, 452, 453, 454, 455, 458, 459, 462, 463, 465, 466, 468, 469, 470, 483, 490], [0.7102, 0.7794, 0.6913, 0.7519, 0.6919, 0.7527, 0.7025, 0.3182, 0.7758, 0.6099, 0.5683, 0.6064, 0.6049, 0.5615, 0.5646, 0.6562, 0.7983, 0.6363, 0.7932, 0.9176, 0.7603, 0.9202, 0.7555, 0.9222, 0.7597, 0.9197, 0.7586, 0.9187, 0.7703, 0.9203, 0.7785, 0.9223, 0.7802, 0.9233, 0.7779, 0.9248, 0.7646, 0.9227, 0.7754, 0.9198, 0.7749, 0.9167, 0.7649, 0.9143, 0.7486, 0.9117, 0.7418, 0.9069, 0.7361, 0.8996, 0.7256, 0.8893, 0.6718, 0.8729, 0.6589, 0.872, 0.6416, 0.8666, 0.627, 0.8595, 0.6202, 0.8619, 0.6051, 0.8661, 0.6001, 0.8663, 0.6115, 0.869, 0.6299, 0.8699, 0.6318, 0.8745, 0.6422, 0.8789, 0.6455, 0.8837, 0.6845, 0.8922, 0.7505, 0.9065, 0.7829, 0.65, 0.7945, 0.7768, 0.9123, 0.7159, 0.7085, 0.7065, 0.7155, 0.7048, 0.7159, 0.7046, 0.7163, 0.7013, 0.7012, 0.704, 0.715, 0.6719, 0.746, 0.6734, 0.7405, 0.7143, 0.7017, 0.7009, 0.7017, 0.7011, 0.718, 0.7013, 0.6261, 0.7108, 0.6413, 0.6994, 0.6281, 0.6856, 0.631, 0.646, 0.6408, 0.6396, 0.647, 0.6494, 0.6504, 0.6433, 0.655, 0.6553, 0.804, 0.7514, 0.8077, 0.6547, 0.7437, 0.7999, 0.7408, 0.7953, 0.7358, 0.7652, 0.7646, 0.7574, 0.7579, 0.7659, 0.7592, 0.7669, 0.7572, 0.8442, 0.8317, 0.7859, 0.8324, 0.78, 0.7817, 0.8334, 0.7616, 0.8333, 0.7951, 0.7939, 0.8322, 0.7737, 0.8102, 0.8097, 0.8443, 0.8073, 0.8038, 0.8067, 0.8041, 0.8008, 0.8116, 0.8283, 0.8055, 0.8279, 0.8256, 0.828, 0.8255, 0.8007, 0.7931, 0.8268, 0.8245, 0.8031, 0.8271, 0.8259, 0.8007, 0.8248, 0.8147, 0.8129, 0.8146, 0.813, 0.8146, 0.8131, 0.8164, 0.8305, 0.8039, 0.8014, 0.8138, 0.8279, 0.8156, 0.8164, 0.8155, 0.9392, 0.816, 0.9428, 0.9459, 0.934, 0.9504, 0.9508, 0.9276, 0.9488, 0.921, 0.9148, 0.9497, 0.911, 0.9506, 0.9091, 0.9091, 0.9486, 0.9114, 0.9512, 0.913, 0.9128, 0.947, 0.9116, 0.9511, 0.9107, 0.9123, 0.9449, 0.9158, 0.951, 0.9211, 0.9275, 0.9409, 0.9349, 0.9113, 0.9049, 0.9202, 0.9537, 0.9477, 0.9314, 0.956, 0.9546, 0.9407, 0.9424, 0.9529, 0.8989, 0.9555, 0.8982, 0.9031, 0.9489, 0.9146, 0.9538, 0.918, 0.9153, 0.9467, 0.9026, 0.9529, 0.8979, 0.8973, 0.9479, 0.9026, 0.9533, 0.9132, 0.921, 0.9438, 0.9331, 0.893, 0.8837, 0.9035, 0.939, 0.9383, 0.9174, 0.9459, 0.9484, 0.922, 0.9313, 0.9455, 0.8729, 0.9418, 0.874, 0.8754, 0.9405, 0.8671, 0.9462, 0.865, 0.8662, 0.9359, 0.8749, 0.9468, 0.8722, 0.8713, 0.9268, 0.8771, 0.9475, 0.8939, 0.9051, 0.9203, 0.9173, 0.8543, 0.8284, 0.8748, 0.9286, 0.9227, 0.8913, 0.9364, 0.9383, 0.9042, 0.9146, 0.9331, 0.7948, 0.9331, 0.8157, 0.8285, 0.9282, 0.8348, 0.9363, 0.8365, 0.8337, 0.9215, 0.8237, 0.9382, 0.8116, 0.792, 0.9127, 0.8246, 0.9389, 0.8499, 0.8717, 0.9021, 0.8889, 0.9083, 0.9079, 0.9524, 0.9491, 0.9566, 0.9565, 0.9395, 0.9369, 0.9397, 0.955, 0.9538, 0.8967, 0.8979, 0.9026, 0.9073, 0.9531, 0.9091, 0.9084, 0.9047, 0.8958, 0.8969, 0.945, 0.9456, 0.916, 0.9188, 0.9421, 0.9375, 0.9035, 0.9028, 0.9482, 0.9474, 0.9535, 0.9544, 0.9346, 0.9332, 0.9362, 0.9528, 0.9495, 0.8908, 0.8918, 0.895, 0.8951, 0.9505, 0.8954, 0.8959, 0.897, 0.8901, 0.8908, 0.9392, 0.9418, 0.9117, 0.9143, 0.936, 0.9336, 0.09894, 0.6064, 0.7379, 0.6304, 0.7403, 0.5837, 0.09681, 0.5927, 0.1031, 0.6009, 0.5683, 0.6095, 0.5899, 0.5977, 0.6035, 0.5348, 0.4438, 0.4564, 0.4024, 0.4106, 0.4091, 0.02325, 0.2984, 0.3431, 0.01254, 0.00237, 0.3071, 0.3501, 0.01213, 0.3405, 0.3406, 0.2324, 0.2142, 0.2133, 0.2304, 0.1982, 0.3012, 0.4124, 0.3481, 0.3736, 0.3736, 0.08703, 0.09146, 0.06108, 0.07459, 0.08019, 0.02678, 0.04614, 0.0994, 0.0665, 0.02547, 0.006025, 0.011, 0.007368, 0.07414, 0.007099, 0.07429, 0.1901, 0.2231, 0.1178, 0.2038, 0.07726, 0.05636, 0.05687, 0.178, 0.08122, 0.07742, 0.01259, 0.01897, 0.03948]): _vg.add([_i], _w, 'REPLACE')
_vg = ob_large_carnivore_wood.vertex_groups.new(name='Leg LI')
for _i, _w in zip([20, 22, 24, 26, 28, 30, 83, 142, 143, 144, 145, 146, 147, 149, 150, 151, 152, 153, 157, 158, 159, 160, 164, 376, 379, 383, 385, 389, 391, 402, 403, 405, 406, 409, 411, 419, 421, 422, 424, 434, 438, 440, 448, 450, 459, 465, 466, 473, 474, 489, 490, 557, 558, 559, 560, 561, 562, 563, 564, 565, 566, 567, 568, 569, 570, 571, 572, 573, 574, 575, 576, 577, 578, 579, 580, 581, 582, 583, 584, 585, 586, 587, 588, 589, 590, 591, 592, 593, 594, 595, 596, 597, 598, 599, 600, 601, 602, 603, 604, 605, 606, 607, 608, 609, 610, 612, 613, 614, 615, 616, 617, 618, 620, 622, 623, 625, 629, 632, 634, 640, 642, 650], [0.03342, 0.04176, 0.03881, 0.03802, 0.02008, 0.001357, 0.01428, 0.001936, 0.01752, 0.003053, 0.02481, 0.02686, 0.004028, 0.004116, 0.02011, 0.01708, 0.003935, 0.02593, 0.01364, 0.01509, 0.01384, 0.01484, 0.01436, 0.06824, 0.05655, 0.1045, 0.003929, 0.03821, 0.1187, 0.03472, 0.08718, 0.03157, 0.09496, 0.01501, 0.2108, 0.05462, 0.2014, 0.2212, 0.6812, 0.6702, 0.04581, 0.2166, 0.03501, 0.2057, 0.06921, 0.2698, 0.1746, 0.004809, 0.06148, 0.05287, 0.04487, 0.9877, 0.9948, 0.9837, 0.9929, 0.979, 0.9911, 0.9681, 0.9886, 0.989, 0.9953, 0.9757, 0.9914, 0.979, 0.9905, 0.9827, 0.9925, 0.9993, 0.5822, 0.9976, 0.9976, 0.9966, 0.9982, 0.9666, 0.97, 0.9512, 0.9561, 0.9412, 0.9271, 0.9607, 0.9545, 0.4009, 0.7174, 0.6901, 0.6347, 0.5588, 0.5581, 0.7935, 0.7795, 0.2618, 0.5671, 0.5372, 0.4802, 0.5166, 0.5082, 0.6177, 0.5739, 0.1551, 0.4301, 0.4489, 0.3741, 0.5, 0.4871, 0.4576, 0.5163, 0.2718, 0.2781, 0.2424, 0.4702, 0.4515, 0.3006, 0.442, 0.01949, 0.02379, 0.05275, 0.07785, 0.005568, 0.03187, 0.06025, 0.008091, 0.03663, 0.01055]): _vg.add([_i], _w, 'REPLACE')
_vg = ob_large_carnivore_wood.vertex_groups.new(name='Leg RI')
for _i, _w in zip([36, 38, 40, 42, 44, 46, 125, 128, 377, 381, 382, 384, 386, 388, 390, 397, 399, 400, 407, 408, 418, 420, 423, 429, 430, 431, 437, 439, 447, 449, 453, 454, 455, 480, 659, 668, 669, 670, 671, 672, 673, 674, 675, 676, 677, 678, 679, 680, 681, 682, 683, 684, 685, 686, 687, 688, 689, 690, 691, 692, 693, 694, 695, 696, 697, 698, 699, 700, 701, 702, 703, 704, 705, 706, 707, 708, 709, 710, 711, 712, 713, 714, 715, 716, 717, 718, 719, 720, 722, 723, 724, 725, 726, 727, 728, 730, 732, 733, 735, 739, 742, 744, 750, 752, 760], [0.003872, 0.002051, 0.003475, 0.007642, 0.01334, 0.006357, 0.007638, 0.003987, 0.05021, 0.08265, 0.1685, 0.05623, 0.001977, 0.07491, 0.01223, 0.01579, 0.02172, 0.08538, 0.07401, 0.1619, 0.1523, 0.004731, 0.5253, 0.02543, 0.0206, 0.5297, 0.153, 0.0205, 0.1263, 0.01773, 0.1809, 0.1281, 0.05907, 0.06323, 0.9879, 0.9949, 0.9835, 0.9928, 0.9792, 0.9913, 0.9678, 0.9885, 0.989, 0.9953, 0.9757, 0.9914, 0.9787, 0.9903, 0.9829, 0.9926, 0.9993, 0.5819, 0.9976, 0.9976, 0.9966, 0.9982, 0.9666, 0.9703, 0.9507, 0.9557, 0.9413, 0.9268, 0.9611, 0.955, 0.4007, 0.7189, 0.6889, 0.6335, 0.5589, 0.5581, 0.7949, 0.7805, 0.2616, 0.5676, 0.5368, 0.4802, 0.5166, 0.5083, 0.6182, 0.5739, 0.155, 0.4296, 0.449, 0.3748, 0.5, 0.4871, 0.457, 0.5162, 0.2702, 0.2791, 0.2439, 0.4702, 0.4514, 0.2994, 0.4419, 0.02046, 0.02377, 0.05333, 0.07732, 0.006397, 0.03288, 0.05975, 0.008905, 0.03577, 0.00983]): _vg.add([_i], _w, 'REPLACE')
_vg = ob_large_carnivore_wood.vertex_groups.new(name='Foot L')
for _i, _w in zip([590, 596, 598, 604, 606, 609, 611, 612, 613, 614, 617, 619, 620, 621, 622, 623, 624, 625, 626, 627, 628, 629, 630, 631, 632, 633, 634, 635, 636, 637, 638, 639, 640, 641, 642, 643, 644, 645, 646, 647, 648, 649, 650, 651, 652, 653, 654, 655, 656, 657, 658, 660, 661, 662, 663, 664, 665, 666, 667], [0.007928, 0.01687, 0.04289, 0.04167, 0.06139, 0.02059, 0.4953, 0.06385, 0.04269, 0.08767, 0.06481, 0.5016, 0.6083, 0.5206, 0.2317, 0.3551, 0.4754, 0.3417, 0.5, 0.4977, 0.5066, 0.6237, 0.5173, 0.4692, 0.4683, 0.5194, 0.443, 0.505, 0.5094, 0.6512, 0.5192, 0.7663, 0.6061, 0.5731, 0.5777, 0.5128, 0.5178, 0.6892, 0.5295, 0.9031, 0.7133, 0.6383, 0.6861, 0.5149, 0.5398, 0.736, 0.5571, 0.9882, 0.8153, 0.7077, 0.7945, 0.556, 0.96, 0.5484, 1.015, 1.006, 0.9659, 1.008, 0.9832]): _vg.add([_i], _w, 'REPLACE')
_vg = ob_large_carnivore_wood.vertex_groups.new(name='Foot R')
for _i, _w in zip([700, 706, 708, 714, 716, 719, 721, 722, 723, 724, 727, 729, 730, 731, 732, 733, 734, 735, 736, 737, 738, 739, 740, 741, 742, 743, 744, 745, 746, 747, 748, 749, 750, 751, 752, 753, 754, 755, 756, 757, 758, 759, 760, 761, 762, 763, 764, 765, 766, 767, 768, 769, 770, 771, 772, 773, 774, 775, 776], [0.008671, 0.01609, 0.0438, 0.04075, 0.06192, 0.01993, 0.4953, 0.06331, 0.04415, 0.08827, 0.06439, 0.5016, 0.6071, 0.5204, 0.2317, 0.3563, 0.4755, 0.3408, 0.5, 0.4977, 0.5067, 0.6226, 0.5172, 0.4692, 0.4689, 0.5197, 0.4427, 0.505, 0.5095, 0.65, 0.5191, 0.7664, 0.6057, 0.5738, 0.5783, 0.5128, 0.5179, 0.688, 0.5294, 0.9032, 0.7123, 0.6393, 0.6871, 0.5149, 0.5399, 0.7349, 0.5569, 0.9882, 0.8139, 0.7088, 0.7959, 0.5562, 0.9595, 0.5484, 1.015, 1.006, 0.9664, 1.008, 0.9832]): _vg.add([_i], _w, 'REPLACE')
_m = ob_large_carnivore_wood.modifiers.new('Armature', 'ARMATURE')
_m.object = ob_large_carnivore_wood_armeture

# ---- collection membership
col_collection_1.objects.link(ob_large_carnivore_wood_armeture)
col_collection_1.objects.link(ob_large_carnivore_wood)

# ---- scene / render settings (as saved in the file)
scene.frame_start = 1; scene.frame_end = 250; scene.frame_set(1)
scene.render.engine = 'BLENDER_EEVEE_NEXT'
scene.render.resolution_percentage = 50
scene.render.dither_intensity = 0.0
scene.cycles.use_denoising = False
scene.cycles.samples = 128
scene.cycles.sampling_pattern = 'TABULATED_SOBOL'
scene.cycles.light_sampling_threshold = 0.0
scene.cycles.use_adaptive_sampling = False
scene.cycles.use_light_tree = False
scene.cycles.blur_glossy = 0.0
scene.cycles.sample_clamp_indirect = 0.0
scene.view_settings.view_transform = 'Standard'
bpy.context.view_layer.update()

# ---- added for rendering (the .blend has no active camera and no usable light): camera, sun
cam_auto = bpy.data.cameras.new('AutoCamera')
cam_auto.lens = 50.0
cam_auto.sensor_width = 36.0
cam_auto.clip_end = 1000.0
ob_auto_camera = bpy.data.objects.new('AutoCamera', cam_auto)
scene.collection.objects.link(ob_auto_camera)
ob_auto_camera.location = (18.5717, -21.1724, 18.6202)
ob_auto_camera.rotation_euler = (1.09748, -7.21219e-08, 0.694738)
scene.camera = ob_auto_camera
light_auto_sun = bpy.data.lights.new('AutoSun', 'SUN')
light_auto_sun.energy = 3.0
light_auto_sun.angle = 0.0523599
ob_auto_sun = bpy.data.objects.new('AutoSun', light_auto_sun)
scene.collection.objects.link(ob_auto_sun)
ob_auto_sun.rotation_euler = (0.872665, 0.174533, 0.523599)
bpy.context.view_layer.update()

